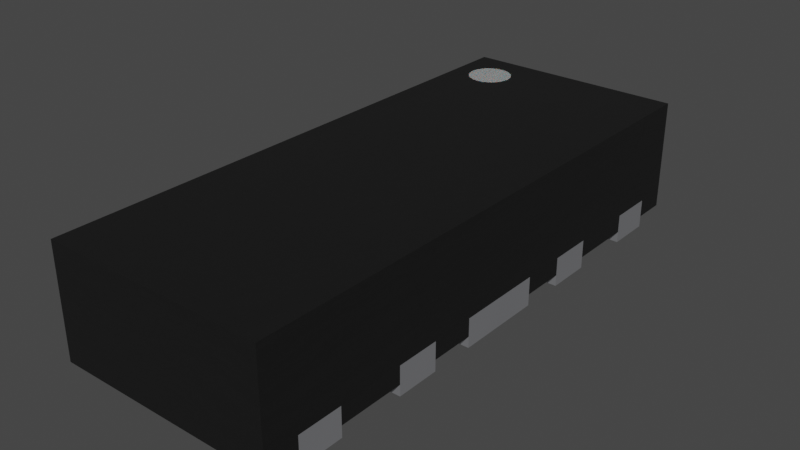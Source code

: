 # Source: USON-10_2.5x1mm_P0.5mm.blend  (saved by Blender 3.2.14; exported with 4.5.12 LTS)
import bpy
from mathutils import Matrix  # noqa: F401  (used for matrix-valued properties, if any)

bpy.ops.wm.read_factory_settings(use_empty=True)
scene = bpy.context.scene
scene.name = 'Scene'

# ---- collections
col_collection = bpy.data.collections.new('Collection'); scene.collection.children.link(col_collection)

# ---- materials (node trees are filled in below, after node groups)
mat_metal_pins = bpy.data.materials.new('metal_pins')
mat_metal_pins.use_transparent_shadow = False
mat_metal_pins.preview_render_type = 'CUBE'
mat_white_markings = bpy.data.materials.new('white_markings')
mat_white_markings.use_transparent_shadow = False
mat_white_markings.preview_render_type = 'FLAT'
mat_plastic_chip_detailed = bpy.data.materials.new('plastic_chip_detailed')
mat_plastic_chip_detailed.use_transparent_shadow = False
mat_plastic_chip_detailed.preview_render_type = 'CUBE'

# ---- material node trees
mat_metal_pins.use_nodes = True; mat_metal_pins.node_tree.nodes.clear()
_N = mat_metal_pins.node_tree.nodes; _L = mat_metal_pins.node_tree.links
n0 = _N.new('ShaderNodeMapping'); n0.name = 'Mapping'; n0.location = (-1447, -91)
n0.inputs[3].default_value = (4.8, 1.2, 1.1)
n1 = _N.new('ShaderNodeBsdfPrincipled'); n1.name = 'Principled BSDF'; n1.location = (-560, 254)
n1.distribution = 'GGX'
n1.subsurface_method = 'BURLEY'
n1.inputs[1].default_value = 0.7818
n1.inputs[2].default_value = 0.2886
n1.inputs[3].default_value = 1.45
n1.inputs[13].default_value = 0.0
n1.inputs[27].default_value = (0.0, 0.0, 0.0, 1.0)
n1.inputs[28].default_value = 1.0
n2 = _N.new('ShaderNodeOutputMaterial'); n2.name = 'Material Output.002'; n2.location = (-205, 253)
n2.width = 213
n3 = _N.new('ShaderNodeTexNoise'); n3.name = 'Noise Texture.002'; n3.location = (-1228, -73)
n3.inputs[2].default_value = 0.1
n3.inputs[3].default_value = 7.0
n3.inputs[4].default_value = 0.6
n3.inputs[8].default_value = 0.4
n4 = _N.new('ShaderNodeTexCoord'); n4.name = 'Texture Coordinate'; n4.location = (-1636, -116)
n5 = _N.new('ShaderNodeMix'); n5.name = 'Mix.001'; n5.location = (-921, 45)
n5.data_type = 'RGBA'
n5.inputs[6].default_value = (0.9398, 0.9547, 1.0, 1.0)
n5.inputs[7].default_value = (0.13, 0.1259, 0.1359, 1.0)
n6 = _N.new('ShaderNodeBump'); n6.name = 'Bump.001'; n6.location = (-1001, -227)
n6.inputs[0].default_value = 0.05
n6.inputs[1].default_value = 0.01
n6.inputs[2].default_value = 1.0
_L.new(n1.outputs[0], n2.inputs[0])
_L.new(n3.outputs[0], n6.inputs[3])
_L.new(n0.outputs[0], n3.inputs[0])
_L.new(n3.outputs[0], n5.inputs[0])
_L.new(n4.outputs[3], n0.inputs[0])
_L.new(n5.outputs[2], n1.inputs[0])
_L.new(n6.outputs[0], n1.inputs[5])
n2.is_active_output = True
mat_white_markings.use_nodes = True; mat_white_markings.node_tree.nodes.clear()
_N = mat_white_markings.node_tree.nodes; _L = mat_white_markings.node_tree.links
n0 = _N.new('ShaderNodeOutputMaterial'); n0.name = 'Material Output'; n0.location = (300, 300)
n1 = _N.new('ShaderNodeBsdfPrincipled'); n1.name = 'Principled BSDF'; n1.location = (-34, 272)
n1.distribution = 'GGX'
n1.subsurface_method = 'BURLEY'
n1.inputs[1].default_value = 0.02
n1.inputs[2].default_value = 0.4636
n1.inputs[3].default_value = 1.4
n1.inputs[8].default_value = 1.0
n1.inputs[10].default_value = 0.3682
n1.inputs[13].default_value = 0.6591
n1.inputs[18].default_value = 0.2318
n1.inputs[20].default_value = 0.6709
n1.inputs[24].default_value = 0.1191
n1.inputs[27].default_value = (0.0, 0.0, 0.0, 1.0)
n1.inputs[28].default_value = 1.0
n2 = _N.new('ShaderNodeMapping'); n2.name = 'Mapping'; n2.location = (-1010, 265)
n2.inputs[3].default_value = (3.0, 1.0, 1.0)
n3 = _N.new('ShaderNodeTexCoord'); n3.name = 'Texture Coordinate'; n3.location = (-1250, 180)
n4 = _N.new('ShaderNodeBump'); n4.name = 'Bump'; n4.location = (-376, -99)
n4.inputs[0].default_value = 0.05
n4.inputs[1].default_value = 1.0
n4.inputs[2].default_value = 1.0
n5 = _N.new('ShaderNodeTexNoise'); n5.name = 'Noise Texture'; n5.location = (-662, 176)
n5.inputs[2].default_value = 88.0
n5.inputs[3].default_value = 10.8
n5.inputs[4].default_value = 0.9167
n5.inputs[8].default_value = 1.6
n6 = _N.new('ShaderNodeValToRGB'); n6.name = 'ColorRamp'; n6.location = (-354, 186)
while len(n6.color_ramp.elements) > 1: n6.color_ramp.elements.remove(n6.color_ramp.elements[-1])
n6.color_ramp.elements[0].position = 0.0; n6.color_ramp.elements[0].color = (0.2596, 0.2596, 0.2596, 1.0)
_e = n6.color_ramp.elements.new(1.0); _e.color = (0.6303, 0.6303, 0.6303, 1.0)
n7 = _N.new('ShaderNodeMix'); n7.name = 'Mix'; n7.location = (-204, 152)
n7.data_type = 'RGBA'
n7.inputs[0].default_value = 0.3682
n7.inputs[7].default_value = (0.2525, 0.2525, 0.2525, 1.0)
_L.new(n5.outputs[0], n6.inputs[0])
_L.new(n1.outputs[0], n0.inputs[0])
_L.new(n3.outputs[2], n2.inputs[0])
_L.new(n2.outputs[0], n5.inputs[0])
_L.new(n5.outputs[0], n4.inputs[3])
_L.new(n4.outputs[0], n1.inputs[5])
_L.new(n6.outputs[0], n7.inputs[6])
_L.new(n7.outputs[2], n1.inputs[0])
n0.is_active_output = True
mat_plastic_chip_detailed.use_nodes = True; mat_plastic_chip_detailed.node_tree.nodes.clear()
_N = mat_plastic_chip_detailed.node_tree.nodes; _L = mat_plastic_chip_detailed.node_tree.links
n0 = _N.new('ShaderNodeTexVoronoi'); n0.name = 'Voronoi Texture'; n0.location = (-17912, 1250)
n1 = _N.new('ShaderNodeOutputMaterial'); n1.name = 'Material Output'; n1.location = (1872, 639)
n2 = _N.new('ShaderNodeNewGeometry'); n2.name = 'Geometry'; n2.location = (961, 1090)
n3 = _N.new('ShaderNodeValToRGB'); n3.name = 'ColorRamp.007'; n3.location = (1181, 773)
while len(n3.color_ramp.elements) > 1: n3.color_ramp.elements.remove(n3.color_ramp.elements[-1])
n3.color_ramp.elements[0].position = 0.3182; n3.color_ramp.elements[0].color = (0.5119, 0.5119, 0.5119, 1.0)
_e = n3.color_ramp.elements.new(0.75); _e.color = (1.0, 0.8921, 0.9277, 1.0)
n4 = _N.new('ShaderNodeTexCoord'); n4.name = 'Texture Coordinate.001'; n4.location = (351, 244)
n5 = _N.new('ShaderNodeBump'); n5.name = 'Bump.001'; n5.location = (1139, 402)
n5.inputs[0].default_value = 0.04
n5.inputs[1].default_value = 1.0
n5.inputs[2].default_value = 1.0
n6 = _N.new('ShaderNodeBsdfPrincipled'); n6.name = 'Principled BSDF'; n6.location = (1501, 615)
n6.distribution = 'GGX'
n6.subsurface_method = 'BURLEY'
n6.inputs[3].default_value = 1.45
n6.inputs[27].default_value = (0.0, 0.0, 0.0, 1.0)
n6.inputs[28].default_value = 1.0
n7 = _N.new('ShaderNodeValToRGB'); n7.name = 'ColorRamp.006'; n7.location = (1181, 1056)
while len(n7.color_ramp.elements) > 1: n7.color_ramp.elements.remove(n7.color_ramp.elements[-1])
n7.color_ramp.elements[0].position = 0.5023; n7.color_ramp.elements[0].color = (0.006974, 0.006974, 0.006974, 1.0)
_e = n7.color_ramp.elements.new(0.5523); _e.color = (0.06171, 0.05594, 0.05776, 1.0)
n8 = _N.new('ShaderNodeTexNoise'); n8.name = 'Noise Texture.002'; n8.location = (690, 352)
n8.inputs[3].default_value = 8.0
n9 = _N.new('ShaderNodeBump'); n9.name = 'Bump'; n9.location = (843, 652)
n9.inputs[0].default_value = 0.1
n9.inputs[1].default_value = 1.0
n9.inputs[2].default_value = 1.0
_L.new(n2.outputs[7], n7.inputs[0])
_L.new(n7.outputs[0], n6.inputs[0])
_L.new(n2.outputs[7], n3.inputs[0])
_L.new(n3.outputs[0], n6.inputs[2])
_L.new(n8.outputs[0], n5.inputs[3])
_L.new(n9.outputs[0], n5.inputs[4])
_L.new(n5.outputs[0], n6.inputs[5])
_L.new(n6.outputs[0], n1.inputs[0])
_L.new(n4.outputs[2], n8.inputs[0])
n1.is_active_output = True

# ---- world
world_world = bpy.data.worlds.new('World'); scene.world = world_world
world_world.use_nodes = True; world_world.node_tree.nodes.clear()
_N = world_world.node_tree.nodes; _L = world_world.node_tree.links
n0 = _N.new('ShaderNodeOutputWorld'); n0.name = 'World Output'; n0.location = (300, 300)
n1 = _N.new('ShaderNodeBackground'); n1.name = 'Background'; n1.location = (10, 300)
n1.inputs[0].default_value = (0.05088, 0.05088, 0.05088, 1.0)
_L.new(n1.outputs[0], n0.inputs[0])
n0.is_active_output = True
world_world.color = (0.05088, 0.05088, 0.05088)
world_world.use_sun_shadow = False
world_world.sun_shadow_jitter_overblur = 0.0

# ---- meshes
me_shape_9_indexedfaceset = bpy.data.meshes.new('SHAPE_9_IndexedFaceSet')
me_shape_9_indexedfaceset.from_pydata([(-0.1969, 0.05118, 0.1575), (-0.1969, 0.0, 0.1575), (-0.09918, 0.2165, -0.4405), (-0.1073, 0.2165, -0.3788), (-0.08769, 0.1772, -0.4127), (-0.1168, 0.1772, -0.4506), (-0.1269, 0.1772, -0.452), (-0.1546, 0.2165, -0.385), (-0.1609, 0.2165, -0.3931), (-0.1648, 0.2165, -0.4026), (-0.1661, 0.2165, -0.4127), (-0.1546, 0.2165, -0.4405), (-0.1465, 0.2165, -0.4467), (-0.1371, 0.2165, -0.4506), (-0.1371, 0.1772, -0.4506), (-0.1269, 0.1772, -0.3735), (-0.09918, 0.1772, -0.385), (-0.09295, 0.1772, -0.3931), (-0.09295, 0.1772, -0.4324), (-0.09918, 0.1772, -0.4405), (-0.1609, 0.1772, -0.4324), (-0.1465, 0.1772, -0.3788), (-0.1371, 0.1772, -0.3749), (-0.1168, 0.2165, -0.4506), (-0.1073, 0.2165, -0.4467), (-0.1465, 0.2165, -0.3788), (-0.1609, 0.2165, -0.4324), (-0.05416, 0.0, 0.1794), (-0.0618, 0.0, 0.1661), (-0.06791, 0.0, 0.1614), (-0.07503, 0.0, 0.1585), (-0.06791, 0.0, 0.2323), (-0.0618, 0.0, 0.2276), (-0.05711, 0.0, 0.2215), (-0.05416, 0.0, 0.2143), (-0.08268, 0.0, 0.2362), (-0.07503, 0.0, 0.2352), (-0.1969, 0.0, 0.2362), (-0.08268, 0.0, 0.1575), (-0.05711, 0.0, 0.1722), (-0.05315, 0.0, 0.2067), (-0.05315, 0.0, 0.187), (0.05416, 0.05118, 0.1794), (0.1969, 0.05118, 0.1575), (0.1969, 0.05118, 0.2362), (0.0618, 0.05118, 0.2276), (0.05711, 0.05118, 0.2215), (0.05416, 0.05118, 0.2143), (0.05315, 0.0, 0.187), (0.08268, 0.0, 0.1575), (0.07503, 0.0, 0.1585), (0.06791, 0.0, 0.1614), (0.05711, 0.0, 0.1722), (0.05416, 0.0, 0.1794), (0.05315, 0.05118, 0.2067), (0.05416, 0.0, 0.2143), (0.06791, 0.0, 0.2323), (0.07503, 0.0, 0.2352), (0.1969, 0.0, 0.2362), (0.1969, 0.0, 0.1575), (0.08268, 0.05118, 0.1575), (0.0618, 0.0, 0.1661), (0.05315, 0.0, 0.2067), (0.05711, 0.0, 0.2215), (0.0618, 0.0, 0.2276), (0.08268, 0.0, 0.2362), (-0.05315, 0.05118, -0.3543), (-0.05315, 0.0, -0.3543), (-0.05315, 0.0, -0.4331), (-0.1969, 0.0, -0.3543), (-0.1969, 0.0, -0.4331), (-0.05315, 0.0, 0.3839), (-0.05416, 0.0, 0.3762), (-0.05711, 0.0, 0.3691), (-0.06791, 0.0, 0.3583), (-0.07503, 0.0, 0.3553), (-0.08268, 0.0, 0.3543), (-0.06791, 0.0, 0.4291), (-0.05711, 0.0, 0.4183), (-0.05315, 0.0, 0.4035), (-0.0618, 0.0, 0.363), (-0.08268, 0.0, 0.4331), (-0.07503, 0.0, 0.4321), (-0.0618, 0.0, 0.4244), (-0.05416, 0.0, 0.4112), (-0.1969, 0.0, 0.4331), (-0.1969, 0.05118, 0.4331), (-0.1969, 0.0, 0.3543), (-0.05416, 0.05118, -0.1794), (-0.05315, 0.05118, -0.2067), (-0.05315, 0.0, -0.187), (-0.0618, 0.05118, -0.1661), (-0.08268, 0.0, -0.1575), (-0.06791, 0.0, -0.1614), (-0.0618, 0.0, -0.1661), (-0.05711, 0.0, -0.1722), (-0.05416, 0.0, -0.1794), (-0.08268, 0.0, -0.2362), (-0.05416, 0.0, -0.2143), (-0.0618, 0.0, -0.2276), (-0.06791, 0.0, -0.2323), (-0.1969, 0.0, -0.2362), (-0.1969, 0.0, -0.1575), (-0.05315, 0.05118, -0.187), (-0.07503, 0.0, -0.1585), (-0.05315, 0.0, -0.2067), (-0.05711, 0.0, -0.2215), (-0.07503, 0.0, -0.2352), (0.05315, 0.05118, 0.3839), (0.06791, 0.05118, 0.4291), (0.05711, 0.05118, 0.4183), (0.05416, 0.05118, 0.4112), (0.05416, 0.05118, 0.3762), (0.0618, 0.05118, 0.363), (0.07503, 0.0, 0.3553), (0.06791, 0.0, 0.3583), (0.05315, 0.05118, 0.4035), (0.05711, 0.0, 0.4183), (0.07503, 0.0, 0.4321), (0.1969, 0.05118, 0.4331), (0.1969, 0.0, 0.4331), (0.1969, 0.0, 0.3543), (0.08268, 0.05118, 0.3543), (0.05315, 0.0, 0.3839), (0.05315, 0.0, 0.4035), (0.08268, 0.0, 0.3543), (0.0618, 0.0, 0.363), (0.05711, 0.0, 0.3691), (0.05416, 0.0, 0.3762), (0.05416, 0.0, 0.4112), (0.0618, 0.0, 0.4244), (0.06791, 0.0, 0.4291), (0.08268, 0.0, 0.4331), (0.05711, 0.05118, -0.2215), (0.05416, 0.05118, -0.2143), (0.07503, 0.05118, -0.2352), (0.08268, 0.0, -0.2362), (0.06791, 0.0, -0.2323), (0.0618, 0.0, -0.2276), (0.05711, 0.0, -0.2215), (0.05416, 0.0, -0.2143), (0.07503, 0.05118, -0.1585), (0.05315, 0.0, -0.187), (0.05416, 0.0, -0.1794), (0.06791, 0.0, -0.1614), (0.1969, 0.05118, -0.1575), (0.1969, 0.05118, -0.2362), (0.1969, 0.0, -0.2362), (0.05315, 0.0, -0.2067), (0.07503, 0.0, -0.2352), (0.05711, 0.0, -0.1722), (0.0618, 0.0, -0.1661), (0.07503, 0.0, -0.1585), (0.08268, 0.0, -0.1575), (0.1969, 0.0, -0.1575), (0.05315, 0.0, 0.07874), (0.1969, 0.05118, 0.07874), (0.1969, 0.0, -0.07874), (0.05315, 0.05118, -0.07874), (0.05315, 0.0, -0.07874), (0.1969, 0.0, 0.07874), (-0.1648, 0.2165, -0.4229), (-0.1465, 0.1772, -0.4467), (-0.1546, 0.1772, -0.4405), (-0.1648, 0.1772, -0.4026), (-0.1371, 0.2165, -0.3749), (-0.08903, 0.2165, -0.4026), (-0.09295, 0.2165, -0.3931), (-0.1168, 0.2165, -0.3749), (0.1969, 0.01969, 0.3543), (0.1969, 0.01969, 0.4331), (0.1969, 0.2165, 0.4921), (0.1969, 0.2165, -0.4921), (0.1969, 0.01969, 0.4921), (-0.1969, 0.01969, 0.4921), (-0.1969, 0.05118, -0.4331), (-0.1969, 0.2165, -0.4921), (-0.1969, 0.2165, 0.4921), (-0.1969, 0.01969, -0.4921), (-0.1269, 0.2165, -0.452), (-0.09295, 0.2165, -0.4324), (-0.08903, 0.2165, -0.4229), (-0.08769, 0.2165, -0.4127), (-0.09918, 0.2165, -0.385), (-0.1269, 0.2165, -0.3735), (-0.08903, 0.1772, -0.4026), (-0.1073, 0.1772, -0.4467), (0.05315, 0.01969, 0.07874), (0.1969, 0.01969, -0.07874), (0.1969, 0.01969, -0.1575), (0.06791, 0.01969, -0.1614), (0.0618, 0.01969, -0.1661), (0.05711, 0.01969, -0.1722), (0.05416, 0.01969, -0.1794), (0.05416, 0.01969, -0.2143), (0.06791, 0.01969, -0.2323), (0.07503, 0.01969, -0.2352), (0.1969, 0.01969, -0.3543), (0.07503, 0.01969, -0.3553), (0.06791, 0.01969, -0.3583), (0.05711, 0.01969, -0.3691), (0.07503, 0.01969, -0.4321), (0.1969, 0.01969, -0.4331), (0.1969, 0.01969, -0.4921), (-0.1969, 0.01969, -0.3543), (-0.1969, 0.01969, -0.2362), (-0.06791, 0.01969, -0.2323), (-0.0618, 0.01969, -0.2276), (-0.05416, 0.01969, -0.1794), (-0.05711, 0.01969, -0.1722), (-0.06791, 0.01969, -0.1614), (-0.08268, 0.01969, -0.1575), (-0.1969, 0.01969, -0.1575), (-0.1969, 0.01969, -0.07874), (-0.05315, 0.01969, -0.07874), (-0.01835, 0.01969, -0.0348), (-0.01053, 0.01969, -0.02461), (-0.003937, 0.01969, 0.0), (-0.005614, 0.01969, 0.01274), (-0.01053, 0.01969, 0.02461), (-0.04041, 0.01969, 0.04754), (-0.1969, 0.01969, 0.07874), (-0.1969, 0.01969, 0.1575), (-0.05711, 0.01969, 0.1722), (-0.05315, 0.01969, 0.187), (-0.05315, 0.01969, 0.2067), (-0.05711, 0.01969, 0.2215), (-0.0618, 0.01969, 0.2276), (-0.1969, 0.01969, 0.2362), (-0.07503, 0.01969, 0.3553), (-0.06791, 0.01969, 0.3583), (-0.0618, 0.01969, 0.363), (-0.05711, 0.01969, 0.3691), (-0.05416, 0.01969, 0.3762), (-0.05416, 0.01969, 0.4112), (-0.05711, 0.01969, 0.4183), (-0.0618, 0.01969, 0.4244), (-0.06791, 0.01969, 0.4291), (-0.08268, 0.01969, 0.4331), (-0.1969, 0.01969, 0.4331), (0.0618, 0.01969, 0.4244), (0.05711, 0.01969, 0.4183), (0.05416, 0.01969, 0.4112), (0.05416, 0.01969, 0.3762), (0.0618, 0.01969, 0.363), (0.06791, 0.01969, 0.3583), (0.08268, 0.01969, 0.3543), (0.07503, 0.01969, 0.2352), (0.05711, 0.01969, 0.1722), (0.0618, 0.01969, 0.1661), (0.1969, 0.01969, 0.1575), (0.1969, 0.01969, 0.07874), (0.1969, 0.05118, -0.07874), (0.05315, 0.05118, 0.07874), (0.08268, 0.05118, -0.1575), (0.08268, 0.01969, -0.1575), (0.0618, 0.05118, -0.1661), (0.06791, 0.05118, -0.1614), (0.06791, 0.05118, -0.2323), (0.0618, 0.05118, -0.2276), (0.08268, 0.05118, -0.2362), (0.1969, 0.01969, -0.2362), (0.08268, 0.01969, -0.3543), (0.1969, 0.05118, -0.3543), (0.08268, 0.01969, 0.4331), (0.0618, 0.05118, 0.4244), (0.07503, 0.05118, 0.4321), (0.1969, 0.05118, 0.3543), (0.1969, 0.01969, 0.2362), (0.07503, 0.05118, 0.1585), (0.06791, 0.05118, 0.1614), (0.05711, 0.05118, 0.1722), (0.06791, 0.05118, 0.2323), (0.07503, 0.05118, 0.2352), (-0.1969, 0.01969, -0.4331), (-0.05315, 0.01969, -0.4331), (-0.05315, 0.05118, -0.4331), (-0.05315, 0.01969, -0.3543), (-0.1969, 0.05118, -0.3543), (-0.08268, 0.01969, -0.2362), (-0.05711, 0.05118, -0.2215), (-0.0618, 0.05118, -0.2276), (-0.06791, 0.05118, -0.2323), (-0.07503, 0.05118, -0.2352), (-0.08268, 0.05118, -0.2362), (-0.1969, 0.05118, -0.2362), (-0.1969, 0.05118, -0.1575), (-0.08268, 0.05118, -0.1575), (-0.01835, 0.05118, 0.0348), (-0.005614, 0.05118, 0.01274), (-0.003937, 0.05118, 0.0), (-0.005614, 0.05118, -0.01274), (-0.01053, 0.05118, -0.02461), (-0.05315, 0.05118, -0.07874), (-0.1969, 0.05118, -0.07874), (-0.05315, 0.01969, 0.07874), (-0.1969, 0.05118, 0.07874), (-0.05416, 0.05118, 0.1794), (-0.05711, 0.05118, 0.1722), (-0.07503, 0.05118, 0.1585), (-0.1969, 0.05118, 0.2362), (-0.06791, 0.05118, 0.2323), (-0.1969, 0.05118, 0.3543), (-0.1969, 0.01969, 0.3543), (-0.1168, 0.1772, -0.3749), (-0.1073, 0.1772, -0.3788), (-0.08903, 0.1772, -0.4229), (-0.1648, 0.1772, -0.4229), (-0.1661, 0.1772, -0.4127), (-0.1609, 0.1772, -0.3931), (-0.1546, 0.1772, -0.385), (0.05315, 0.01969, -0.07874), (0.05315, 0.01969, 0.187), (0.0618, 0.05118, 0.1661), (0.08268, 0.01969, 0.1575), (0.05416, 0.01969, 0.1794), (0.06791, 0.01969, 0.1614), (0.07503, 0.01969, 0.1585), (0.08268, 0.05118, 0.2362), (0.08268, 0.01969, 0.2362), (0.06791, 0.01969, 0.2323), (0.0618, 0.01969, 0.2276), (0.05711, 0.01969, 0.2215), (0.05416, 0.01969, 0.2143), (0.07503, 0.05118, 0.3553), (0.06791, 0.05118, 0.3583), (0.05711, 0.05118, 0.3691), (0.05711, 0.01969, 0.3691), (0.07503, 0.01969, 0.3553), (0.08268, 0.05118, 0.4331), (0.05315, 0.01969, 0.4035), (0.07503, 0.01969, 0.4321), (0.06791, 0.01969, 0.4291), (-0.08268, 0.05118, 0.4331), (-0.07503, 0.05118, 0.4321), (-0.06791, 0.05118, 0.4291), (-0.0618, 0.05118, 0.4244), (-0.05711, 0.05118, 0.4183), (-0.05416, 0.05118, 0.4112), (-0.07503, 0.01969, 0.4321), (-0.08268, 0.05118, 0.3543), (-0.08268, 0.01969, 0.3543), (-0.05416, 0.05118, 0.3762), (-0.05711, 0.05118, 0.3691), (-0.0618, 0.05118, 0.363), (-0.06791, 0.05118, 0.3583), (-0.07503, 0.05118, 0.3553), (-0.05315, 0.01969, 0.3839), (-0.05315, 0.05118, 0.2067), (-0.08268, 0.05118, 0.2362), (-0.07503, 0.05118, 0.2352), (-0.0618, 0.05118, 0.2276), (-0.05711, 0.05118, 0.2215), (-0.05416, 0.05118, 0.2143), (-0.08268, 0.01969, 0.2362), (-0.05416, 0.01969, 0.2143), (-0.06791, 0.01969, 0.2323), (-0.07503, 0.01969, 0.2352), (-0.08268, 0.05118, 0.1575), (-0.08268, 0.01969, 0.1575), (-0.0618, 0.05118, 0.1661), (-0.06791, 0.05118, 0.1614), (-0.07503, 0.01969, 0.1585), (-0.06791, 0.01969, 0.1614), (-0.0618, 0.01969, 0.1661), (-0.05416, 0.01969, 0.1794), (-0.05315, 0.01969, 0.04921), (-0.05315, 0.05118, 0.04921), (-0.05315, 0.05118, 0.07874), (-0.05315, 0.01969, -0.04921), (-0.01053, 0.05118, 0.02461), (-0.01835, 0.05118, -0.0348), (-0.02854, 0.05118, -0.04262), (-0.04041, 0.01969, -0.04754), (-0.02854, 0.01969, -0.04262), (-0.005614, 0.01969, -0.01274), (-0.01835, 0.01969, 0.0348), (-0.02854, 0.01969, 0.04262), (-0.05315, 0.05118, -0.04921), (-0.05315, 0.01969, -0.187), (-0.07503, 0.05118, -0.1585), (-0.06791, 0.05118, -0.1614), (-0.05711, 0.05118, -0.1722), (-0.0618, 0.01969, -0.1661), (-0.07503, 0.01969, -0.1585), (-0.05416, 0.05118, -0.2143), (-0.07503, 0.01969, -0.2352), (-0.05711, 0.01969, -0.2215), (-0.05416, 0.01969, -0.2143), (0.08268, 0.05118, -0.4331), (0.08268, 0.01969, -0.4331), (0.05416, 0.01969, -0.4112), (0.05711, 0.01969, -0.4183), (0.0618, 0.01969, -0.4244), (0.06791, 0.01969, -0.4291), (0.08268, 0.05118, -0.3543), (0.05416, 0.05118, -0.3762), (0.05711, 0.05118, -0.3691), (0.0618, 0.05118, -0.363), (0.0618, 0.01969, -0.363), (0.05416, 0.01969, -0.3762), (0.05315, 0.05118, -0.2067), (0.08268, 0.01969, -0.2362), (0.05711, 0.01969, -0.2215), (0.0618, 0.01969, -0.2276), (0.05416, 0.05118, -0.1794), (0.05711, 0.05118, -0.1722), (0.05315, 0.01969, -0.187), (0.07503, 0.01969, -0.1585), (0.05315, 0.01969, 0.2067), (0.05315, 0.05118, 0.187), (0.05315, 0.01969, 0.3839), (-0.05315, 0.05118, 0.3839), (-0.05315, 0.05118, 0.4035), (-0.05315, 0.01969, 0.4035), (-0.05315, 0.05118, 0.187), (-0.05315, 0.01969, -0.2067), (0.05315, 0.05118, -0.3839), (0.05315, 0.01969, -0.3839), (0.05315, 0.01969, -0.4035), (0.05315, 0.05118, -0.187), (0.05315, 0.01969, -0.2067), (0.0618, 0.0, -0.4244), (0.05711, 0.0, -0.4183), (0.05416, 0.0, -0.3762), (0.08268, 0.0, -0.3543), (0.1969, 0.0, -0.4331), (0.1969, 0.0, -0.3543), (0.07503, 0.05118, -0.3553), (0.06791, 0.05118, -0.3583), (0.05315, 0.0, -0.3839), (0.05711, 0.0, -0.3691), (0.0618, 0.0, -0.363), (0.06791, 0.0, -0.3583), (0.07503, 0.0, -0.3553), (0.05315, 0.05118, -0.4035), (0.05711, 0.05118, -0.4183), (0.06791, 0.05118, -0.4291), (0.07503, 0.05118, -0.4321), (0.08268, 0.0, -0.4331), (0.07503, 0.0, -0.4321), (0.06791, 0.0, -0.4291), (0.05416, 0.0, -0.4112), (0.05416, 0.05118, -0.4112), (0.0618, 0.05118, -0.4244), (0.1969, 0.05118, -0.4331), (0.05315, 0.0, -0.4035), (-0.04041, 0.05118, 0.04754), (-0.1969, 0.0, -0.07874), (-0.05315, 0.0, 0.07874), (-0.05315, 0.0, 0.04921), (-0.04041, 0.05118, -0.04754), (-0.02854, 0.05118, 0.04262), (-0.01835, 0.0, 0.0348), (-0.005614, 0.0, 0.01274), (-0.003937, 0.0, 0.0), (-0.01835, 0.0, -0.0348), (-0.02854, 0.0, -0.04262), (-0.04041, 0.0, -0.04754), (-0.05315, 0.0, -0.04921), (-0.05315, 0.0, -0.07874), (-0.1969, 0.0, 0.07874), (-0.04041, 0.0, 0.04754), (-0.02854, 0.0, 0.04262), (-0.01053, 0.0, 0.02461), (-0.005614, 0.0, -0.01274), (-0.01053, 0.0, -0.02461)], [], [(358, 0, 1), (358, 1, 38), (5, 23, 179), (5, 179, 6), (186, 24, 23), (186, 23, 5), (19, 2, 24), (19, 24, 186), (18, 180, 2), (18, 2, 19), (306, 181, 180), (306, 180, 18), (4, 182, 181), (4, 181, 306), (185, 166, 182), (185, 182, 4), (17, 167, 166), (17, 166, 185), (16, 183, 167), (16, 167, 17), (305, 3, 183), (305, 183, 16), (304, 168, 3), (304, 3, 305), (15, 184, 168), (15, 168, 304), (22, 184, 15), (22, 165, 184), (21, 25, 165), (21, 165, 22), (310, 7, 25), (310, 25, 21), (309, 8, 7), (309, 7, 310), (164, 9, 8), (164, 8, 309), (308, 10, 9), (308, 9, 164), (307, 161, 10), (307, 10, 308), (20, 26, 161), (20, 161, 307), (163, 11, 26), (163, 26, 20), (162, 12, 11), (162, 11, 163), (14, 13, 12), (14, 12, 162), (6, 179, 13), (6, 13, 14), (16, 15, 304), (16, 304, 305), (16, 17, 185), (16, 185, 4), (16, 4, 306), (16, 306, 18), (16, 18, 19), (16, 19, 186), (16, 186, 5), (16, 5, 6), (16, 6, 14), (16, 14, 162), (16, 162, 163), (16, 163, 20), (16, 20, 307), (16, 307, 308), (16, 308, 164), (16, 164, 309), (16, 309, 310), (16, 310, 21), (16, 21, 22), (16, 22, 15), (183, 179, 23), (183, 23, 24), (183, 24, 2), (183, 2, 180), (183, 180, 181), (183, 181, 182), (183, 182, 166), (183, 166, 167), (183, 3, 168), (183, 168, 184), (183, 184, 165), (183, 165, 25), (183, 25, 7), (183, 7, 8), (183, 8, 9), (183, 9, 10), (183, 10, 161), (183, 161, 26), (183, 26, 11), (183, 11, 12), (183, 12, 13), (183, 13, 179), (41, 27, 39), (41, 39, 28), (41, 28, 29), (41, 29, 30), (41, 30, 38), (35, 40, 41), (35, 38, 1), (35, 1, 37), (35, 41, 38), (31, 35, 36), (32, 33, 34), (32, 34, 40), (32, 40, 35), (32, 35, 31), (350, 35, 349), (350, 36, 35), (301, 31, 36), (301, 36, 350), (351, 32, 31), (351, 31, 301), (352, 33, 32), (352, 32, 351), (353, 34, 33), (353, 33, 352), (348, 40, 34), (348, 34, 353), (300, 349, 35), (300, 35, 37), (0, 300, 37), (0, 37, 1), (297, 41, 415), (297, 27, 41), (298, 39, 27), (298, 27, 297), (360, 28, 39), (360, 39, 298), (361, 29, 28), (361, 28, 360), (299, 30, 29), (299, 29, 361), (358, 38, 30), (358, 30, 299), (352, 351, 301), (348, 353, 352), (348, 301, 350), (348, 350, 349), (348, 352, 301), (358, 415, 348), (358, 349, 300), (358, 300, 0), (358, 348, 349), (360, 358, 299), (360, 299, 361), (360, 298, 297), (360, 297, 415), (360, 415, 358), (348, 415, 41), (348, 41, 40), (318, 273, 272), (318, 272, 45), (318, 45, 46), (318, 46, 47), (318, 47, 54), (60, 410, 42), (60, 42, 271), (60, 271, 313), (60, 313, 270), (60, 270, 269), (60, 54, 410), (60, 318, 54), (43, 44, 318), (43, 318, 60), (269, 49, 60), (269, 50, 49), (270, 51, 50), (270, 50, 269), (313, 61, 51), (313, 51, 270), (271, 52, 61), (271, 61, 313), (42, 53, 52), (42, 52, 271), (410, 48, 53), (410, 53, 42), (47, 62, 54), (47, 55, 62), (46, 63, 55), (46, 55, 47), (45, 64, 63), (45, 63, 46), (272, 56, 64), (272, 64, 45), (273, 57, 56), (273, 56, 272), (318, 65, 57), (318, 57, 273), (318, 44, 58), (318, 58, 65), (44, 43, 59), (44, 59, 58), (43, 60, 49), (43, 49, 59), (410, 54, 62), (410, 62, 48), (48, 49, 50), (48, 50, 51), (48, 51, 61), (48, 61, 52), (48, 52, 53), (65, 48, 62), (65, 62, 55), (65, 55, 63), (65, 63, 64), (65, 64, 56), (65, 56, 57), (65, 49, 48), (58, 59, 49), (58, 49, 65), (276, 66, 278), (276, 278, 175), (278, 66, 67), (278, 67, 69), (66, 276, 68), (66, 68, 67), (276, 175, 70), (276, 70, 68), (175, 278, 69), (175, 69, 70), (67, 70, 69), (67, 68, 70), (74, 75, 76), (71, 72, 73), (71, 73, 80), (71, 80, 74), (71, 74, 76), (81, 76, 87), (81, 87, 85), (79, 76, 81), (79, 71, 76), (83, 81, 82), (83, 82, 77), (83, 78, 84), (83, 84, 79), (83, 79, 81), (342, 71, 412), (342, 72, 71), (343, 73, 72), (343, 72, 342), (344, 80, 73), (344, 73, 343), (345, 74, 80), (345, 80, 344), (346, 75, 74), (346, 74, 345), (340, 76, 75), (340, 75, 346), (334, 81, 333), (334, 82, 81), (335, 77, 82), (335, 82, 334), (336, 83, 77), (336, 77, 335), (337, 78, 83), (337, 83, 336), (338, 84, 78), (338, 79, 84), (338, 78, 337), (413, 79, 338), (86, 333, 81), (86, 81, 85), (302, 86, 85), (302, 85, 87), (340, 302, 87), (340, 87, 76), (413, 338, 337), (413, 337, 336), (413, 336, 335), (413, 335, 334), (413, 334, 333), (340, 333, 86), (340, 86, 302), (412, 333, 340), (412, 413, 333), (344, 340, 346), (344, 346, 345), (344, 343, 342), (344, 342, 412), (344, 412, 340), (413, 412, 71), (413, 71, 79), (91, 380, 381), (103, 88, 382), (103, 382, 91), (103, 380, 287), (103, 91, 380), (284, 287, 286), (284, 286, 285), (89, 287, 284), (89, 103, 287), (280, 385, 89), (281, 284, 283), (281, 283, 282), (281, 89, 284), (281, 280, 89), (380, 92, 287), (380, 104, 92), (381, 93, 104), (381, 104, 380), (91, 94, 93), (91, 93, 381), (382, 95, 94), (382, 94, 91), (88, 96, 95), (88, 95, 382), (103, 90, 96), (103, 96, 88), (385, 105, 89), (385, 98, 105), (280, 106, 98), (280, 98, 385), (281, 99, 106), (281, 106, 280), (282, 100, 99), (282, 99, 281), (283, 107, 100), (283, 100, 282), (284, 97, 107), (284, 107, 283), (284, 285, 101), (284, 101, 97), (285, 286, 102), (285, 102, 101), (286, 287, 92), (286, 92, 102), (103, 89, 105), (103, 105, 90), (105, 98, 106), (105, 106, 99), (105, 99, 100), (105, 100, 107), (105, 107, 97), (92, 90, 105), (92, 97, 101), (92, 101, 102), (92, 105, 97), (93, 92, 104), (94, 95, 96), (94, 96, 90), (94, 90, 92), (94, 92, 93), (329, 266, 109), (329, 109, 265), (329, 265, 110), (329, 110, 111), (329, 111, 116), (122, 108, 112), (122, 112, 326), (122, 326, 113), (122, 113, 325), (122, 325, 324), (122, 116, 108), (122, 329, 116), (267, 119, 329), (267, 329, 122), (324, 125, 122), (324, 114, 125), (325, 115, 114), (325, 114, 324), (113, 126, 115), (113, 115, 325), (326, 127, 126), (326, 126, 113), (112, 128, 127), (112, 127, 326), (108, 123, 128), (108, 128, 112), (111, 124, 116), (111, 129, 124), (110, 117, 129), (110, 129, 111), (265, 130, 117), (265, 117, 110), (109, 131, 130), (109, 130, 265), (266, 118, 131), (266, 131, 109), (329, 132, 118), (329, 118, 266), (329, 119, 120), (329, 120, 132), (119, 267, 121), (119, 121, 120), (267, 122, 125), (267, 125, 121), (108, 116, 124), (108, 124, 123), (125, 114, 115), (123, 115, 126), (123, 126, 127), (123, 127, 128), (123, 125, 115), (132, 123, 124), (132, 124, 129), (132, 129, 117), (132, 117, 130), (132, 130, 131), (132, 131, 118), (132, 125, 123), (120, 121, 125), (120, 125, 132), (420, 254, 141), (420, 141, 257), (420, 257, 256), (420, 256, 406), (420, 406, 405), (260, 401, 134), (260, 134, 133), (260, 133, 259), (260, 259, 258), (260, 258, 135), (260, 420, 401), (260, 254, 420), (146, 145, 254), (146, 254, 260), (135, 136, 260), (135, 149, 136), (258, 137, 149), (258, 149, 135), (259, 138, 137), (259, 137, 258), (133, 139, 138), (133, 138, 259), (134, 140, 139), (134, 139, 133), (401, 148, 140), (401, 140, 134), (405, 142, 420), (405, 143, 142), (406, 150, 143), (406, 143, 405), (256, 151, 150), (256, 150, 406), (257, 144, 151), (257, 151, 256), (141, 152, 144), (141, 144, 257), (254, 153, 152), (254, 152, 141), (254, 145, 154), (254, 154, 153), (145, 146, 147), (145, 147, 154), (146, 260, 136), (146, 136, 147), (401, 420, 142), (401, 142, 148), (136, 149, 137), (136, 137, 138), (136, 138, 139), (136, 139, 140), (136, 140, 148), (153, 148, 142), (153, 142, 143), (153, 143, 150), (153, 150, 151), (153, 151, 144), (153, 144, 152), (153, 136, 148), (154, 147, 136), (154, 136, 153), (252, 253, 158), (252, 156, 253), (158, 253, 155), (158, 155, 159), (253, 156, 160), (253, 160, 155), (156, 252, 157), (156, 157, 160), (252, 158, 159), (252, 159, 157), (160, 157, 159), (160, 159, 155), (12, 11, 176), (26, 176, 11), (161, 176, 26), (13, 12, 176), (10, 176, 161), (179, 13, 176), (23, 179, 176), (9, 176, 10), (172, 24, 23), (172, 2, 24), (172, 180, 2), (172, 181, 180), (172, 182, 181), (172, 166, 182), (172, 167, 166), (172, 183, 167), (172, 23, 176), (177, 165, 184), (177, 25, 165), (177, 7, 25), (177, 8, 7), (177, 9, 8), (177, 184, 168), (177, 176, 9), (171, 3, 183), (171, 168, 3), (171, 177, 168), (171, 183, 172), (445, 203, 202), (172, 445, 263), (172, 203, 445), (146, 263, 197), (146, 197, 261), (146, 172, 263), (145, 172, 146), (252, 145, 189), (252, 189, 188), (252, 172, 145), (43, 251, 250), (43, 156, 251), (267, 44, 268), (267, 268, 169), (173, 119, 170), (171, 43, 44), (171, 267, 119), (171, 156, 43), (171, 44, 267), (171, 119, 173), (171, 172, 252), (171, 252, 156), (177, 171, 173), (177, 173, 174), (86, 174, 239), (177, 86, 302), (177, 174, 86), (300, 302, 303), (300, 303, 228), (300, 177, 302), (0, 177, 300), (296, 0, 222), (296, 222, 221), (296, 177, 0), (286, 294, 213), (286, 213, 212), (278, 285, 205), (278, 205, 204), (178, 175, 274), (176, 286, 285), (176, 278, 175), (176, 294, 286), (176, 285, 278), (176, 175, 178), (176, 177, 296), (176, 296, 294), (172, 176, 178), (172, 178, 203), (275, 178, 274), (392, 393, 275), (394, 275, 393), (201, 275, 394), (391, 392, 275), (419, 391, 275), (418, 275, 277), (418, 419, 275), (400, 418, 277), (279, 277, 204), (279, 204, 205), (200, 400, 277), (386, 277, 279), (399, 200, 277), (206, 277, 386), (203, 201, 390), (203, 178, 275), (203, 275, 201), (207, 277, 206), (211, 212, 213), (202, 203, 390), (404, 399, 277), (404, 277, 207), (403, 207, 387), (403, 404, 207), (195, 399, 404), (195, 198, 199), (195, 199, 399), (196, 198, 195), (194, 387, 388), (194, 403, 387), (402, 262, 198), (402, 198, 196), (421, 388, 416), (421, 194, 388), (407, 421, 416), (407, 416, 379), (214, 211, 213), (214, 209, 383), (214, 383, 210), (214, 210, 384), (214, 384, 211), (193, 407, 379), (193, 379, 208), (192, 193, 208), (192, 208, 209), (373, 214, 369), (374, 214, 373), (261, 197, 262), (261, 262, 402), (311, 255, 408), (311, 408, 190), (311, 190, 191), (311, 191, 192), (311, 192, 209), (311, 214, 374), (311, 374, 215), (311, 215, 216), (311, 209, 214), (375, 311, 216), (217, 311, 375), (295, 377, 220), (295, 220, 366), (359, 295, 221), (359, 221, 222), (362, 295, 359), (363, 295, 362), (364, 295, 363), (223, 295, 364), (188, 189, 255), (188, 255, 311), (187, 377, 295), (187, 217, 218), (187, 218, 219), (187, 219, 376), (187, 376, 377), (187, 311, 217), (316, 187, 249), (248, 187, 295), (248, 249, 187), (248, 223, 365), (248, 295, 223), (315, 365, 224), (315, 248, 365), (317, 187, 316), (312, 315, 224), (314, 187, 317), (409, 312, 224), (409, 224, 225), (323, 409, 225), (323, 225, 355), (341, 354, 228), (341, 228, 303), (251, 187, 314), (322, 323, 355), (322, 355, 226), (229, 354, 341), (229, 356, 357), (229, 357, 354), (321, 322, 226), (321, 226, 227), (230, 356, 229), (231, 356, 230), (231, 227, 356), (238, 239, 174), (250, 251, 314), (339, 238, 174), (244, 227, 231), (244, 321, 227), (327, 244, 231), (327, 231, 232), (245, 321, 244), (245, 320, 321), (243, 327, 232), (243, 232, 233), (328, 247, 320), (328, 320, 245), (411, 243, 233), (411, 233, 347), (246, 319, 247), (246, 247, 328), (330, 411, 347), (330, 347, 414), (330, 414, 234), (242, 330, 234), (242, 234, 235), (241, 242, 235), (240, 235, 236), (240, 241, 235), (332, 236, 237), (332, 240, 236), (331, 237, 339), (331, 332, 237), (169, 319, 246), (169, 268, 319), (173, 170, 264), (173, 264, 331), (173, 331, 339), (173, 339, 174), (156, 253, 187), (156, 187, 251), (156, 158, 252), (156, 253, 158), (158, 252, 188), (158, 188, 311), (189, 254, 255), (145, 254, 189), (254, 405, 420), (254, 406, 405), (254, 256, 406), (254, 257, 256), (254, 141, 257), (254, 420, 401), (254, 401, 260), (145, 260, 146), (145, 254, 260), (402, 146, 261), (260, 146, 402), (263, 395, 262), (263, 262, 197), (435, 438, 389), (435, 437, 438), (435, 444, 437), (435, 436, 444), (435, 443, 436), (395, 417, 435), (395, 396, 417), (395, 397, 396), (395, 398, 397), (395, 429, 398), (395, 428, 429), (395, 435, 389), (263, 389, 445), (263, 395, 389), (389, 445, 202), (389, 202, 390), (119, 329, 264), (119, 264, 170), (329, 116, 108), (329, 108, 122), (119, 122, 267), (119, 329, 122), (122, 267, 169), (122, 169, 246), (268, 318, 319), (44, 318, 268), (410, 269, 60), (410, 270, 269), (410, 313, 270), (410, 271, 313), (410, 42, 271), (318, 54, 410), (318, 410, 60), (44, 60, 43), (44, 318, 60), (314, 43, 250), (60, 43, 314), (412, 343, 342), (412, 344, 343), (412, 345, 344), (412, 346, 345), (412, 340, 346), (333, 302, 340), (333, 86, 302), (413, 333, 340), (413, 340, 412), (336, 334, 333), (336, 335, 334), (336, 338, 337), (336, 413, 338), (336, 333, 413), (333, 86, 239), (333, 239, 238), (175, 276, 275), (175, 275, 274), (66, 175, 276), (66, 278, 175), (66, 278, 204), (66, 204, 277), (205, 284, 279), (285, 284, 205), (89, 282, 281), (89, 283, 282), (89, 284, 283), (287, 285, 284), (287, 286, 285), (103, 287, 284), (103, 284, 89), (91, 380, 287), (91, 88, 382), (91, 103, 88), (91, 287, 103), (211, 286, 212), (287, 286, 211), (294, 293, 214), (294, 214, 213), (378, 293, 294), (367, 296, 294), (367, 294, 378), (288, 447, 367), (288, 452, 447), (288, 289, 370), (288, 290, 289), (288, 291, 290), (288, 292, 291), (288, 371, 292), (288, 372, 371), (288, 451, 372), (288, 378, 451), (288, 367, 378), (368, 367, 296), (368, 296, 221), (368, 221, 295), (222, 358, 359), (0, 358, 222), (415, 298, 297), (415, 360, 298), (415, 361, 360), (415, 299, 361), (415, 358, 299), (349, 0, 358), (349, 300, 0), (351, 350, 349), (351, 301, 350), (351, 353, 352), (351, 348, 353), (351, 349, 348), (354, 300, 228), (349, 300, 354), (302, 340, 341), (302, 341, 303), (253, 158, 311), (253, 311, 187), (315, 312, 410), (315, 410, 42), (248, 42, 271), (248, 315, 42), (249, 271, 313), (249, 248, 271), (316, 313, 270), (316, 249, 313), (317, 270, 269), (317, 316, 270), (314, 269, 60), (314, 317, 269), (247, 319, 318), (247, 318, 273), (320, 273, 272), (320, 247, 273), (321, 272, 45), (321, 320, 272), (322, 45, 46), (322, 321, 45), (323, 46, 47), (323, 322, 46), (409, 47, 54), (409, 323, 47), (243, 411, 108), (243, 108, 112), (327, 112, 326), (327, 243, 112), (244, 326, 113), (244, 327, 326), (245, 113, 325), (245, 244, 113), (328, 325, 324), (328, 245, 325), (246, 324, 122), (246, 328, 324), (331, 264, 329), (331, 329, 266), (332, 266, 109), (332, 331, 266), (240, 109, 265), (240, 332, 109), (241, 265, 110), (241, 240, 265), (242, 110, 111), (242, 241, 110), (330, 111, 116), (330, 242, 111), (234, 414, 413), (234, 413, 338), (235, 338, 337), (235, 234, 338), (236, 337, 336), (236, 235, 337), (237, 336, 335), (237, 236, 336), (339, 335, 334), (339, 237, 335), (238, 334, 333), (238, 339, 334), (229, 341, 340), (229, 340, 346), (230, 346, 345), (230, 229, 346), (231, 345, 344), (231, 230, 345), (232, 344, 343), (232, 231, 344), (233, 343, 342), (233, 232, 343), (347, 342, 412), (347, 233, 342), (355, 225, 348), (355, 348, 353), (226, 353, 352), (226, 355, 353), (227, 352, 351), (227, 226, 352), (356, 351, 301), (356, 227, 351), (357, 301, 350), (357, 356, 301), (354, 350, 349), (354, 357, 350), (362, 359, 358), (362, 358, 299), (363, 299, 361), (363, 362, 299), (364, 361, 360), (364, 363, 361), (223, 360, 298), (223, 364, 360), (365, 298, 297), (365, 223, 298), (224, 297, 415), (224, 365, 297), (367, 368, 295), (367, 295, 366), (373, 369, 378), (373, 378, 451), (374, 451, 372), (374, 373, 451), (215, 372, 371), (215, 374, 372), (216, 371, 292), (216, 215, 371), (375, 292, 291), (375, 216, 292), (217, 291, 290), (217, 375, 291), (218, 290, 289), (218, 217, 290), (219, 289, 370), (219, 218, 289), (376, 370, 288), (376, 219, 370), (377, 288, 452), (377, 376, 288), (220, 452, 447), (220, 377, 452), (366, 447, 367), (366, 220, 447), (293, 378, 369), (293, 369, 214), (208, 379, 103), (208, 103, 88), (209, 88, 382), (209, 208, 88), (383, 382, 91), (383, 209, 382), (210, 91, 381), (210, 383, 91), (384, 381, 380), (384, 210, 381), (211, 380, 287), (211, 384, 380), (386, 279, 284), (386, 284, 283), (206, 283, 282), (206, 386, 283), (207, 282, 281), (207, 206, 282), (387, 281, 280), (387, 207, 281), (388, 280, 385), (388, 387, 280), (416, 385, 89), (416, 388, 385), (276, 66, 277), (276, 277, 275), (391, 419, 435), (391, 435, 443), (392, 443, 436), (392, 391, 443), (393, 436, 444), (393, 392, 436), (394, 444, 437), (394, 393, 444), (201, 437, 438), (201, 394, 437), (390, 438, 389), (390, 201, 438), (198, 262, 395), (198, 395, 428), (199, 428, 429), (199, 198, 428), (399, 429, 398), (399, 199, 429), (200, 398, 397), (200, 399, 398), (400, 397, 396), (400, 200, 397), (418, 396, 417), (418, 400, 396), (194, 421, 401), (194, 401, 134), (403, 134, 133), (403, 194, 134), (404, 133, 259), (404, 403, 133), (195, 259, 258), (195, 404, 259), (196, 258, 135), (196, 195, 258), (402, 135, 260), (402, 196, 135), (408, 255, 254), (408, 254, 141), (190, 141, 257), (190, 408, 141), (191, 257, 256), (191, 190, 257), (192, 256, 406), (192, 191, 256), (193, 406, 405), (193, 192, 406), (407, 405, 420), (407, 193, 405), (54, 410, 312), (54, 312, 409), (116, 108, 411), (116, 411, 330), (412, 413, 414), (412, 414, 347), (415, 348, 225), (415, 225, 224), (89, 103, 379), (89, 379, 416), (417, 435, 419), (417, 419, 418), (420, 401, 421), (420, 421, 407), (439, 440, 441), (439, 441, 422), (439, 422, 423), (439, 423, 442), (439, 442, 446), (433, 431, 432), (425, 446, 430), (425, 430, 424), (425, 424, 431), (425, 433, 434), (425, 439, 446), (425, 431, 433), (427, 426, 439), (427, 439, 425), (445, 389, 439), (445, 439, 426), (263, 445, 426), (263, 426, 427), (395, 263, 427), (395, 427, 425), (396, 430, 417), (396, 424, 430), (397, 431, 424), (397, 424, 396), (398, 432, 431), (398, 431, 397), (429, 433, 432), (429, 432, 398), (428, 434, 433), (428, 433, 429), (395, 425, 434), (395, 434, 428), (438, 439, 389), (438, 440, 439), (437, 441, 440), (437, 440, 438), (444, 422, 441), (444, 423, 422), (444, 441, 437), (436, 442, 423), (436, 423, 444), (443, 446, 442), (443, 442, 436), (435, 446, 443), (389, 435, 443), (389, 443, 436), (389, 436, 444), (389, 444, 437), (389, 437, 438), (389, 417, 435), (389, 395, 417), (445, 263, 395), (445, 395, 389), (435, 417, 430), (435, 430, 446), (378, 296, 294), (378, 367, 296), (371, 378, 451), (371, 451, 372), (371, 292, 291), (371, 291, 290), (371, 290, 289), (371, 289, 370), (371, 370, 288), (371, 288, 452), (371, 452, 447), (371, 447, 367), (371, 367, 378), (293, 294, 448), (293, 448, 460), (294, 296, 461), (294, 461, 448), (296, 368, 449), (296, 449, 461), (368, 367, 450), (368, 450, 449), (447, 450, 367), (447, 462, 450), (452, 463, 462), (452, 462, 447), (288, 453, 463), (288, 463, 452), (370, 464, 453), (370, 453, 288), (289, 454, 464), (289, 464, 370), (290, 455, 454), (290, 454, 289), (291, 465, 455), (291, 455, 290), (292, 466, 465), (292, 465, 291), (371, 456, 466), (371, 466, 292), (372, 457, 456), (372, 456, 371), (451, 458, 457), (451, 457, 372), (378, 459, 458), (378, 458, 451), (378, 293, 460), (378, 460, 459), (459, 460, 448), (456, 457, 458), (450, 448, 461), (450, 459, 448), (453, 450, 462), (453, 462, 463), (453, 464, 454), (453, 454, 455), (453, 455, 465), (453, 465, 466), (453, 466, 456), (453, 458, 459), (453, 459, 450), (453, 456, 458), (449, 450, 461)])
me_shape_9_indexedfaceset.polygons.foreach_set('material_index', [0, 0, 1, 1, 1, 1, 1, 1, 1, 1, 1, 1, 1, 1, 1, 1, 1, 1, 1, 1, 1, 1, 1, 1, 1, 1, 1, 1, 1, 1, 1, 1, 1, 1, 1, 1, 1, 1, 1, 1, 1, 1, 1, 1, 1, 1, 1, 1, 1, 1, 1, 1, 1, 1, 1, 1, 1, 1, 1, 1, 1, 1, 1, 1, 1, 1, 1, 1, 1, 1, 1, 1, 1, 1, 1, 1, 1, 1, 1, 1, 1, 1, 1, 1, 1, 1, 1, 1, 1, 1, 1, 1, 1, 1, 0, 0, 0, 0, 0, 0, 0, 0, 0, 0, 0, 0, 0, 0, 0, 0, 0, 0, 0, 0, 0, 0, 0, 0, 0, 0, 0, 0, 0, 0, 0, 0, 0, 0, 0, 0, 0, 0, 0, 0, 0, 0, 0, 0, 0, 0, 0, 0, 0, 0, 0, 0, 0, 0, 0, 0, 0, 0, 0, 0, 0, 0, 0, 0, 0, 0, 0, 0, 0, 0, 0, 0, 0, 0, 0, 0, 0, 0, 0, 0, 0, 0, 0, 0, 0, 0, 0, 0, 0, 0, 0, 0, 0, 0, 0, 0, 0, 0, 0, 0, 0, 0, 0, 0, 0, 0, 0, 0, 0, 0, 0, 0, 0, 0, 0, 0, 0, 0, 0, 0, 0, 0, 0, 0, 0, 0, 0, 0, 0, 0, 0, 0, 0, 0, 0, 0, 0, 0, 0, 0, 0, 0, 0, 0, 0, 0, 0, 0, 0, 0, 0, 0, 0, 0, 0, 0, 0, 0, 0, 0, 0, 0, 0, 0, 0, 0, 0, 0, 0, 0, 0, 0, 0, 0, 0, 0, 0, 0, 0, 0, 0, 0, 0, 0, 0, 0, 0, 0, 0, 0, 0, 0, 0, 0, 0, 0, 0, 0, 0, 0, 0, 0, 0, 0, 0, 0, 0, 0, 0, 0, 0, 0, 0, 0, 0, 0, 0, 0, 0, 0, 0, 0, 0, 0, 0, 0, 0, 0, 0, 0, 0, 0, 0, 0, 0, 0, 0, 0, 0, 0, 0, 0, 0, 0, 0, 0, 0, 0, 0, 0, 0, 0, 0, 0, 0, 0, 0, 0, 0, 0, 0, 0, 0, 0, 0, 0, 0, 0, 0, 0, 0, 0, 0, 0, 0, 0, 0, 0, 0, 0, 0, 0, 0, 0, 0, 0, 0, 0, 0, 0, 0, 0, 0, 0, 0, 0, 0, 0, 0, 0, 0, 0, 0, 0, 0, 0, 0, 0, 0, 0, 0, 0, 0, 0, 0, 0, 0, 0, 0, 0, 0, 0, 0, 0, 0, 0, 0, 0, 0, 0, 0, 0, 0, 0, 0, 0, 0, 0, 0, 0, 0, 0, 0, 0, 0, 0, 0, 0, 0, 0, 0, 0, 0, 0, 0, 0, 0, 0, 0, 0, 0, 0, 0, 0, 0, 0, 0, 0, 0, 0, 0, 0, 0, 0, 0, 0, 0, 0, 0, 0, 0, 0, 2, 2, 2, 2, 2, 2, 2, 2, 2, 2, 2, 2, 2, 2, 2, 2, 2, 2, 2, 2, 2, 2, 2, 2, 2, 2, 2, 2, 2, 2, 2, 2, 2, 2, 2, 2, 2, 2, 2, 2, 2, 2, 2, 2, 2, 2, 2, 2, 2, 2, 2, 2, 2, 2, 2, 2, 2, 2, 2, 2, 2, 2, 2, 2, 2, 2, 2, 2, 2, 2, 2, 2, 2, 2, 2, 2, 2, 2, 2, 2, 2, 2, 2, 2, 2, 2, 2, 2, 2, 2, 2, 2, 2, 2, 2, 2, 2, 2, 2, 2, 2, 2, 2, 2, 2, 2, 2, 2, 2, 2, 2, 2, 2, 2, 2, 2, 2, 2, 2, 2, 2, 2, 2, 2, 2, 2, 2, 2, 2, 2, 2, 2, 2, 2, 2, 2, 2, 2, 2, 2, 2, 2, 2, 2, 2, 2, 2, 2, 2, 2, 2, 2, 2, 2, 2, 2, 2, 2, 2, 2, 2, 2, 2, 2, 2, 2, 2, 2, 2, 2, 2, 2, 2, 2, 2, 2, 2, 2, 2, 2, 2, 2, 2, 2, 2, 2, 2, 2, 2, 2, 2, 2, 2, 2, 2, 2, 2, 2, 2, 2, 2, 2, 2, 2, 2, 2, 2, 2, 2, 2, 2, 2, 2, 2, 2, 2, 2, 2, 2, 2, 2, 2, 2, 2, 2, 2, 2, 2, 2, 2, 2, 2, 2, 2, 2, 2, 2, 2, 2, 2, 2, 2, 2, 2, 2, 2, 2, 2, 2, 2, 2, 2, 2, 2, 2, 2, 2, 2, 2, 2, 2, 2, 2, 2, 2, 2, 2, 2, 2, 2, 2, 2, 2, 2, 2, 2, 2, 2, 2, 2, 2, 2, 2, 2, 2, 2, 2, 2, 2, 2, 2, 2, 2, 2, 2, 2, 2, 2, 2, 2, 2, 2, 2, 2, 2, 2, 2, 2, 2, 2, 2, 2, 2, 2, 2, 2, 2, 2, 2, 2, 2, 2, 2, 2, 2, 2, 2, 2, 2, 2, 2, 2, 2, 2, 2, 2, 2, 2, 2, 2, 2, 2, 2, 2, 2, 2, 2, 2, 2, 2, 2, 2, 2, 2, 2, 2, 2, 2, 2, 2, 2, 2, 2, 2, 2, 2, 2, 2, 2, 2, 2, 2, 2, 2, 2, 2, 2, 2, 2, 2, 2, 2, 2, 2, 2, 2, 2, 2, 2, 2, 2, 2, 2, 2, 2, 2, 2, 2, 2, 2, 2, 2, 2, 2, 2, 2, 2, 2, 2, 2, 2, 2, 2, 2, 2, 2, 2, 2, 2, 2, 2, 2, 2, 2, 2, 2, 2, 2, 2, 2, 2, 2, 2, 2, 2, 2, 2, 2, 2, 2, 2, 2, 2, 2, 2, 2, 2, 2, 2, 2, 2, 2, 2, 2, 2, 2, 2, 2, 2, 2, 2, 2, 2, 2, 2, 2, 2, 2, 2, 2, 2, 2, 2, 2, 2, 2, 2, 2, 2, 2, 2, 2, 2, 2, 2, 2, 2, 2, 2, 2, 2, 2, 2, 2, 2, 2, 2, 2, 2, 2, 2, 2, 2, 2, 2, 2, 2, 2, 2, 2, 2, 2, 2, 2, 2, 2, 2, 2, 2, 2, 2, 2, 2, 2, 2, 2, 2, 2, 2, 2, 2, 2, 2, 2, 2, 2, 2, 2, 2, 2, 2, 2, 2, 2, 2, 2, 2, 2, 2, 2, 2, 2, 2, 2, 2, 2, 2, 2, 2, 2, 2, 0, 0, 0, 0, 0, 0, 0, 0, 0, 0, 0, 0, 0, 0, 0, 0, 0, 0, 0, 0, 0, 0, 0, 0, 0, 0, 0, 0, 0, 0, 0, 0, 0, 0, 0, 0, 0, 0, 0, 0, 0, 0, 0, 0, 0, 0, 0, 0, 0, 0, 0, 0, 0, 0, 0, 0, 0, 0, 0, 0, 0, 0, 0, 0, 0, 0, 0, 0, 0, 0, 0, 0, 0, 0, 0, 0, 0, 0, 0, 0, 0, 0, 0, 0, 0, 0, 0, 0, 0, 0, 0, 0, 0, 0, 0, 0, 0, 0, 0, 0, 0, 0, 0, 0, 0, 0, 0, 0, 0, 0, 0, 0, 0, 0, 0, 0, 0])
_uv = me_shape_9_indexedfaceset.uv_layers.new(name='UVMap')
_uv.uv.foreach_set('vector', [1.0, 1.0, 0.0, 1.0, 0.0, 0.0, 1.0, 1.0, 0.0, 0.0, 1.0, 0.0, 0.01704, 0.0, 0.01704, 1.0, 0.0, 1.0, 0.01704, 0.0, 0.0, 1.0, 0.0, 0.0, 0.06699, 0.0, 0.06699, 1.0, 0.01704, 1.0, 0.06699, 0.0, 0.01704, 1.0, 0.01704, 0.0, 0.1464, 0.0, 0.1464, 1.0, 0.06699, 1.0, 0.1464, 0.0, 0.06699, 1.0, 0.06699, 0.0, 0.25, 0.0, 0.25, 1.0, 0.1464, 1.0, 0.25, 0.0, 0.1464, 1.0, 0.1464, 0.0, 0.3706, 0.0, 0.3706, 1.0, 0.25, 1.0, 0.3706, 0.0, 0.25, 1.0, 0.25, 0.0, 0.5, 0.0, 0.5, 1.0, 0.3706, 1.0, 0.5, 0.0, 0.3706, 1.0, 0.3706, 0.0, 0.6294, 0.0, 0.6294, 1.0, 0.5, 1.0, 0.6294, 0.0, 0.5, 1.0, 0.5, 0.0, 0.75, 0.0, 0.75, 1.0, 0.6294, 1.0, 0.75, 0.0, 0.6294, 1.0, 0.6294, 0.0, 0.8536, 0.0, 0.8536, 1.0, 0.75, 1.0, 0.8536, 0.0, 0.75, 1.0, 0.75, 0.0, 0.933, 0.0, 0.933, 1.0, 0.8536, 1.0, 0.933, 0.0, 0.8536, 1.0, 0.8536, 0.0, 0.983, 0.0, 0.983, 1.0, 0.933, 1.0, 0.983, 0.0, 0.933, 1.0, 0.933, 0.0, 1.0, 0.0, 1.0, 1.0, 0.983, 1.0, 1.0, 0.0, 0.983, 1.0, 0.983, 0.0, 0.983, 0.0, 1.0, 1.0, 1.0, 0.0, 0.983, 0.0, 0.983, 1.0, 1.0, 1.0, 0.933, 0.0, 0.933, 1.0, 0.983, 1.0, 0.933, 0.0, 0.983, 1.0, 0.983, 0.0, 0.8536, 0.0, 0.8536, 1.0, 0.933, 1.0, 0.8536, 0.0, 0.933, 1.0, 0.933, 0.0, 0.75, 0.0, 0.75, 1.0, 0.8536, 1.0, 0.75, 0.0, 0.8536, 1.0, 0.8536, 0.0, 0.6294, 0.0, 0.6294, 1.0, 0.75, 1.0, 0.6294, 0.0, 0.75, 1.0, 0.75, 0.0, 0.5, 0.0, 0.5, 1.0, 0.6294, 1.0, 0.5, 0.0, 0.6294, 1.0, 0.6294, 0.0, 0.3706, 0.0, 0.3706, 1.0, 0.5, 1.0, 0.3706, 0.0, 0.5, 1.0, 0.5, 0.0, 0.25, 0.0, 0.25, 1.0, 0.3706, 1.0, 0.25, 0.0, 0.3706, 1.0, 0.3706, 0.0, 0.1464, 0.0, 0.1464, 1.0, 0.25, 1.0, 0.1464, 0.0, 0.25, 1.0, 0.25, 0.0, 0.06699, 0.0, 0.06699, 1.0, 0.1464, 1.0, 0.06699, 0.0, 0.1464, 1.0, 0.1464, 0.0, 0.01704, 0.0, 0.01704, 1.0, 0.06699, 1.0, 0.01704, 0.0, 0.06699, 1.0, 0.06699, 0.0, 0.0, 0.0, 0.0, 1.0, 0.01704, 1.0, 0.0, 0.0, 0.01704, 1.0, 0.01704, 0.0, 0.8536, 0.8536, 0.5, 1.0, 0.6294, 0.983, 0.8536, 0.8536, 0.6294, 0.983, 0.75, 0.933, 0.8536, 0.8536, 0.933, 0.75, 0.983, 0.6294, 0.8536, 0.8536, 0.983, 0.6294, 1.0, 0.5, 0.8536, 0.8536, 1.0, 0.5, 0.983, 0.3706, 0.8536, 0.8536, 0.983, 0.3706, 0.933, 0.25, 0.8536, 0.8536, 0.933, 0.25, 0.8536, 0.1464, 0.8536, 0.8536, 0.8536, 0.1464, 0.75, 0.06699, 0.8536, 0.8536, 0.75, 0.06699, 0.6294, 0.01704, 0.8536, 0.8536, 0.6294, 0.01704, 0.5, 0.0, 0.8536, 0.8536, 0.5, 0.0, 0.3706, 0.01704, 0.8536, 0.8536, 0.3706, 0.01704, 0.25, 0.06699, 0.8536, 0.8536, 0.25, 0.06699, 0.1464, 0.1464, 0.8536, 0.8536, 0.1464, 0.1464, 0.06699, 0.25, 0.8536, 0.8536, 0.06699, 0.25, 0.01704, 0.3706, 0.8536, 0.8536, 0.01704, 0.3706, 0.0, 0.5, 0.8536, 0.8536, 0.0, 0.5, 0.01704, 0.6294, 0.8536, 0.8536, 0.01704, 0.6294, 0.06699, 0.75, 0.8536, 0.8536, 0.06699, 0.75, 0.1464, 0.8536, 0.8536, 0.8536, 0.1464, 0.8536, 0.25, 0.933, 0.8536, 0.8536, 0.25, 0.933, 0.3706, 0.983, 0.8536, 0.8536, 0.3706, 0.983, 0.5, 1.0, 0.8536, 0.8536, 0.5, 0.0, 0.6294, 0.01704, 0.8536, 0.8536, 0.6294, 0.01704, 0.75, 0.06699, 0.8536, 0.8536, 0.75, 0.06699, 0.8536, 0.1464, 0.8536, 0.8536, 0.8536, 0.1464, 0.933, 0.25, 0.8536, 0.8536, 0.933, 0.25, 0.983, 0.3706, 0.8536, 0.8536, 0.983, 0.3706, 1.0, 0.5, 0.8536, 0.8536, 1.0, 0.5, 0.983, 0.6294, 0.8536, 0.8536, 0.983, 0.6294, 0.933, 0.75, 0.8536, 0.8536, 0.75, 0.933, 0.6294, 0.983, 0.8536, 0.8536, 0.6294, 0.983, 0.5, 1.0, 0.8536, 0.8536, 0.5, 1.0, 0.3706, 0.983, 0.8536, 0.8536, 0.3706, 0.983, 0.25, 0.933, 0.8536, 0.8536, 0.25, 0.933, 0.1464, 0.8536, 0.8536, 0.8536, 0.1464, 0.8536, 0.06699, 0.75, 0.8536, 0.8536, 0.06699, 0.75, 0.01704, 0.6294, 0.8536, 0.8536, 0.01704, 0.6294, 0.0, 0.5, 0.8536, 0.8536, 0.0, 0.5, 0.01704, 0.3706, 0.8536, 0.8536, 0.01704, 0.3706, 0.06699, 0.25, 0.8536, 0.8536, 0.06699, 0.25, 0.1464, 0.1464, 0.8536, 0.8536, 0.1464, 0.1464, 0.25, 0.06699, 0.8536, 0.8536, 0.25, 0.06699, 0.3706, 0.01704, 0.8536, 0.8536, 0.3706, 0.01704, 0.5, 0.0, 1.0, 0.375, 0.993, 0.2779, 0.9725, 0.1875, 1.0, 0.375, 0.9725, 0.1875, 0.9398, 0.1098, 1.0, 0.375, 0.9398, 0.1098, 0.8973, 0.05024, 1.0, 0.375, 0.8973, 0.05024, 0.8477, 0.01278, 1.0, 0.375, 0.8477, 0.01278, 0.7945, 0.0, 0.7945, 1.0, 1.0, 0.625, 1.0, 0.375, 0.7945, 1.0, 0.7945, 0.0, 0.0, 0.0, 0.7945, 1.0, 0.0, 0.0, 0.0, 1.0, 0.7945, 1.0, 1.0, 0.375, 0.7945, 0.0, 0.8973, 0.9498, 0.7945, 1.0, 0.8477, 0.9872, 0.9398, 0.8902, 0.9725, 0.8125, 0.993, 0.7221, 0.9398, 0.8902, 0.993, 0.7221, 1.0, 0.625, 0.9398, 0.8902, 1.0, 0.625, 0.7945, 1.0, 0.9398, 0.8902, 0.7945, 1.0, 0.8973, 0.9498, 1.0, 0.9659, 0.0, 1.0, 1.0, 1.0, 1.0, 0.9659, 0.0, 0.9659, 0.0, 1.0, 1.0, 0.866, 0.0, 0.866, 0.0, 0.9659, 1.0, 0.866, 0.0, 0.9659, 1.0, 0.9659, 1.0, 0.7071, 0.0, 0.7071, 0.0, 0.866, 1.0, 0.7071, 0.0, 0.866, 1.0, 0.866, 1.0, 0.5, 0.0, 0.5, 0.0, 0.7071, 1.0, 0.5, 0.0, 0.7071, 1.0, 0.7071, 1.0, 0.2588, 0.0, 0.2588, 0.0, 0.5, 1.0, 0.2588, 0.0, 0.5, 1.0, 0.5, 1.0, 0.0, 0.0, 0.0, 0.0, 0.2588, 1.0, 0.0, 0.0, 0.2588, 1.0, 0.2588, 0.0, 1.0, 1.0, 1.0, 1.0, 0.0, 0.0, 1.0, 1.0, 0.0, 0.0, 0.0, 0.0, 1.0, 1.0, 1.0, 1.0, 0.0, 0.0, 1.0, 1.0, 0.0, 0.0, 0.0, 1.0, 0.7412, 0.0, 1.0, 1.0, 1.0, 1.0, 0.7412, 0.0, 0.7412, 0.0, 1.0, 1.0, 0.5, 0.0, 0.5, 0.0, 0.7412, 1.0, 0.5, 0.0, 0.7412, 1.0, 0.7412, 1.0, 0.2929, 0.0, 0.2929, 0.0, 0.5, 1.0, 0.2929, 0.0, 0.5, 1.0, 0.5, 1.0, 0.134, 0.0, 0.134, 0.0, 0.2929, 1.0, 0.134, 0.0, 0.2929, 1.0, 0.2929, 1.0, 0.03407, 0.0, 0.03407, 0.0, 0.134, 1.0, 0.03407, 0.0, 0.134, 1.0, 0.134, 1.0, 0.0, 0.0, 0.0, 0.0, 0.03407, 1.0, 0.0, 0.0, 0.03407, 1.0, 0.03407, 0.9725, 0.8125, 0.9398, 0.8902, 0.8973, 0.9498, 1.0, 0.625, 0.993, 0.7221, 0.9725, 0.8125, 1.0, 0.625, 0.8973, 0.9498, 0.8477, 0.9872, 1.0, 0.625, 0.8477, 0.9872, 0.7945, 1.0, 1.0, 0.625, 0.9725, 0.8125, 0.8973, 0.9498, 0.7945, 0.0, 1.0, 0.375, 1.0, 0.625, 0.7945, 0.0, 0.7945, 1.0, 0.0, 1.0, 0.7945, 0.0, 0.0, 1.0, 0.0, 0.0, 0.7945, 0.0, 1.0, 0.625, 0.7945, 1.0, 0.9398, 0.1098, 0.7945, 0.0, 0.8477, 0.01278, 0.9398, 0.1098, 0.8477, 0.01278, 0.8973, 0.05024, 0.9398, 0.1098, 0.9725, 0.1875, 0.993, 0.2779, 0.9398, 0.1098, 0.993, 0.2779, 1.0, 0.375, 0.9398, 0.1098, 1.0, 0.375, 0.7945, 0.0, 1.0, 1.0, 1.0, 0.0, 0.0, 0.0, 1.0, 1.0, 0.0, 0.0, 0.0, 1.0, 0.2055, 1.0, 0.1523, 0.9872, 0.1027, 0.9498, 0.2055, 1.0, 0.1027, 0.9498, 0.06018, 0.8902, 0.2055, 1.0, 0.06018, 0.8902, 0.02753, 0.8125, 0.2055, 1.0, 0.02753, 0.8125, 0.007002, 0.7221, 0.2055, 1.0, 0.007002, 0.7221, 0.0, 0.625, 0.2055, 0.0, 0.0, 0.375, 0.007002, 0.2779, 0.2055, 0.0, 0.007002, 0.2779, 0.02753, 0.1875, 0.2055, 0.0, 0.02753, 0.1875, 0.06018, 0.1098, 0.2055, 0.0, 0.06018, 0.1098, 0.1027, 0.05024, 0.2055, 0.0, 0.1027, 0.05024, 0.1523, 0.01278, 0.2055, 0.0, 0.0, 0.625, 0.0, 0.375, 0.2055, 0.0, 0.2055, 1.0, 0.0, 0.625, 1.0, 0.0, 1.0, 1.0, 0.2055, 1.0, 1.0, 0.0, 0.2055, 1.0, 0.2055, 0.0, 1.0, 0.03407, 0.0, 0.0, 1.0, 0.0, 1.0, 0.03407, 0.0, 0.03407, 0.0, 0.0, 1.0, 0.134, 0.0, 0.134, 0.0, 0.03407, 1.0, 0.134, 0.0, 0.03407, 1.0, 0.03407, 1.0, 0.2929, 0.0, 0.2929, 0.0, 0.134, 1.0, 0.2929, 0.0, 0.134, 1.0, 0.134, 1.0, 0.5, 0.0, 0.5, 0.0, 0.2929, 1.0, 0.5, 0.0, 0.2929, 1.0, 0.2929, 1.0, 0.7412, 0.0, 0.7412, 0.0, 0.5, 1.0, 0.7412, 0.0, 0.5, 1.0, 0.5, 1.0, 1.0, 0.0, 1.0, 0.0, 0.7412, 1.0, 1.0, 0.0, 0.7412, 1.0, 0.7412, 1.0, 0.2588, 0.0, 0.0, 1.0, 0.0, 1.0, 0.2588, 0.0, 0.2588, 0.0, 0.0, 1.0, 0.5, 0.0, 0.5, 0.0, 0.2588, 1.0, 0.5, 0.0, 0.2588, 1.0, 0.2588, 1.0, 0.7071, 0.0, 0.7071, 0.0, 0.5, 1.0, 0.7071, 0.0, 0.5, 1.0, 0.5, 1.0, 0.866, 0.0, 0.866, 0.0, 0.7071, 1.0, 0.866, 0.0, 0.7071, 1.0, 0.7071, 1.0, 0.9659, 0.0, 0.9659, 0.0, 0.866, 1.0, 0.9659, 0.0, 0.866, 1.0, 0.866, 1.0, 1.0, 0.0, 1.0, 0.0, 0.9659, 1.0, 1.0, 0.0, 0.9659, 1.0, 0.9659, 0.0, 1.0, 1.0, 1.0, 1.0, 0.0, 0.0, 1.0, 1.0, 0.0, 0.0, 0.0, 1.0, 1.0, 0.0, 1.0, 0.0, 0.0, 1.0, 1.0, 0.0, 0.0, 1.0, 0.0, 1.0, 1.0, 0.0, 1.0, 0.0, 0.0, 1.0, 1.0, 0.0, 0.0, 1.0, 0.0, 1.0, 0.0, 1.0, 1.0, 0.0, 1.0, 1.0, 0.0, 0.0, 1.0, 0.0, 0.0, 0.0, 0.375, 0.2055, 0.0, 0.1523, 0.01278, 0.0, 0.375, 0.1523, 0.01278, 0.1027, 0.05024, 0.0, 0.375, 0.1027, 0.05024, 0.06018, 0.1098, 0.0, 0.375, 0.06018, 0.1098, 0.02753, 0.1875, 0.0, 0.375, 0.02753, 0.1875, 0.007002, 0.2779, 0.2055, 1.0, 0.0, 0.375, 0.0, 0.625, 0.2055, 1.0, 0.0, 0.625, 0.007002, 0.7221, 0.2055, 1.0, 0.007002, 0.7221, 0.02753, 0.8125, 0.2055, 1.0, 0.02753, 0.8125, 0.06018, 0.8902, 0.2055, 1.0, 0.06018, 0.8902, 0.1027, 0.9498, 0.2055, 1.0, 0.1027, 0.9498, 0.1523, 0.9872, 0.2055, 1.0, 0.2055, 0.0, 0.0, 0.375, 1.0, 1.0, 1.0, 0.0, 0.2055, 0.0, 1.0, 1.0, 0.2055, 0.0, 0.2055, 1.0, 1.0, 0.0, 1.0, 1.0, 0.0, 1.0, 1.0, 0.0, 0.0, 1.0, 0.0, 0.0, 0.0, 1.0, 1.0, 1.0, 1.0, 0.0, 0.0, 1.0, 1.0, 0.0, 0.0, 0.0, 1.0, 1.0, 0.0, 1.0, 0.0, 0.0, 1.0, 1.0, 0.0, 0.0, 1.0, 0.0, 1.0, 1.0, 0.0, 1.0, 0.0, 0.0, 1.0, 1.0, 0.0, 0.0, 1.0, 0.0, 0.0, 1.0, 1.0, 1.0, 1.0, 0.0, 0.0, 1.0, 1.0, 0.0, 0.0, 0.0, 1.0, 1.0, 0.0, 0.0, 0.0, 1.0, 1.0, 1.0, 1.0, 0.0, 0.0, 0.0, 0.8973, 0.05024, 0.8477, 0.01278, 0.7945, 0.0, 1.0, 0.375, 0.993, 0.2779, 0.9725, 0.1875, 1.0, 0.375, 0.9725, 0.1875, 0.9398, 0.1098, 1.0, 0.375, 0.9398, 0.1098, 0.8973, 0.05024, 1.0, 0.375, 0.8973, 0.05024, 0.7945, 0.0, 0.7945, 1.0, 0.7945, 0.0, 0.0, 0.0, 0.7945, 1.0, 0.0, 0.0, 0.0, 1.0, 1.0, 0.625, 0.7945, 0.0, 0.7945, 1.0, 1.0, 0.625, 1.0, 0.375, 0.7945, 0.0, 0.9398, 0.8902, 0.7945, 1.0, 0.8477, 0.9872, 0.9398, 0.8902, 0.8477, 0.9872, 0.8973, 0.9498, 0.9398, 0.8902, 0.9725, 0.8125, 0.993, 0.7221, 0.9398, 0.8902, 0.993, 0.7221, 1.0, 0.625, 0.9398, 0.8902, 1.0, 0.625, 0.7945, 1.0, 1.0, 0.7412, 0.0, 1.0, 1.0, 1.0, 1.0, 0.7412, 0.0, 0.7412, 0.0, 1.0, 1.0, 0.5, 0.0, 0.5, 0.0, 0.7412, 1.0, 0.5, 0.0, 0.7412, 1.0, 0.7412, 1.0, 0.2929, 0.0, 0.2929, 0.0, 0.5, 1.0, 0.2929, 0.0, 0.5, 1.0, 0.5, 1.0, 0.134, 0.0, 0.134, 0.0, 0.2929, 1.0, 0.134, 0.0, 0.2929, 1.0, 0.2929, 1.0, 0.03407, 0.0, 0.03407, 0.0, 0.134, 1.0, 0.03407, 0.0, 0.134, 1.0, 0.134, 1.0, 0.0, 0.0, 0.0, 0.0, 0.03407, 1.0, 0.0, 0.0, 0.03407, 1.0, 0.03407, 1.0, 0.9659, 0.0, 1.0, 1.0, 1.0, 1.0, 0.9659, 0.0, 0.9659, 0.0, 1.0, 1.0, 0.866, 0.0, 0.866, 0.0, 0.9659, 1.0, 0.866, 0.0, 0.9659, 1.0, 0.9659, 1.0, 0.7071, 0.0, 0.7071, 0.0, 0.866, 1.0, 0.7071, 0.0, 0.866, 1.0, 0.866, 1.0, 0.5, 0.0, 0.5, 0.0, 0.7071, 1.0, 0.5, 0.0, 0.7071, 1.0, 0.7071, 1.0, 0.2588, 0.0, 0.2588, 0.0, 0.5, 1.0, 0.2588, 0.0, 0.0, 0.0, 0.2588, 1.0, 0.2588, 0.0, 0.5, 1.0, 0.5, 1.0, 0.0, 0.0, 0.0, 1.0, 0.2588, 0.0, 1.0, 1.0, 1.0, 1.0, 0.0, 0.0, 1.0, 1.0, 0.0, 0.0, 0.0, 0.0, 1.0, 1.0, 1.0, 1.0, 0.0, 0.0, 1.0, 1.0, 0.0, 0.0, 0.0, 1.0, 1.0, 0.0, 1.0, 0.0, 0.0, 1.0, 1.0, 0.0, 0.0, 1.0, 0.0, 1.0, 0.625, 0.993, 0.7221, 0.9725, 0.8125, 1.0, 0.625, 0.9725, 0.8125, 0.9398, 0.8902, 1.0, 0.625, 0.9398, 0.8902, 0.8973, 0.9498, 1.0, 0.625, 0.8973, 0.9498, 0.8477, 0.9872, 1.0, 0.625, 0.8477, 0.9872, 0.7945, 1.0, 0.7945, 0.0, 0.7945, 1.0, 0.0, 1.0, 0.7945, 0.0, 0.0, 1.0, 0.0, 0.0, 1.0, 0.375, 0.7945, 1.0, 0.7945, 0.0, 1.0, 0.375, 1.0, 0.625, 0.7945, 1.0, 0.9398, 0.1098, 0.7945, 0.0, 0.8477, 0.01278, 0.9398, 0.1098, 0.8477, 0.01278, 0.8973, 0.05024, 0.9398, 0.1098, 0.9725, 0.1875, 0.993, 0.2779, 0.9398, 0.1098, 0.993, 0.2779, 1.0, 0.375, 0.9398, 0.1098, 1.0, 0.375, 0.7945, 0.0, 1.0, 1.0, 1.0, 0.0, 0.0, 0.0, 1.0, 1.0, 0.0, 0.0, 0.0, 1.0, 0.9398, 0.8902, 0.8477, 0.9872, 0.8973, 0.9498, 1.0, 0.625, 0.993, 0.7221, 0.9725, 0.8125, 1.0, 0.625, 0.9725, 0.8125, 0.9398, 0.8902, 1.0, 0.625, 0.8477, 0.9872, 0.7945, 1.0, 1.0, 0.625, 0.9398, 0.8902, 0.8477, 0.9872, 0.7945, 0.0, 0.7945, 1.0, 0.0, 1.0, 0.7945, 0.0, 0.0, 1.0, 0.0, 0.0, 1.0, 0.375, 0.7945, 1.0, 0.7945, 0.0, 1.0, 0.375, 1.0, 0.625, 0.7945, 1.0, 0.9725, 0.1875, 0.993, 0.2779, 1.0, 0.375, 0.9398, 0.1098, 0.7945, 0.0, 0.8477, 0.01278, 0.9398, 0.1098, 0.8477, 0.01278, 0.8973, 0.05024, 0.9398, 0.1098, 1.0, 0.375, 0.7945, 0.0, 0.9398, 0.1098, 0.9725, 0.1875, 1.0, 0.375, 1.0, 0.9659, 0.0, 1.0, 1.0, 1.0, 1.0, 0.9659, 0.0, 0.9659, 0.0, 1.0, 1.0, 0.866, 0.0, 0.866, 0.0, 0.9659, 1.0, 0.866, 0.0, 0.9659, 1.0, 0.9659, 1.0, 0.7071, 0.0, 0.7071, 0.0, 0.866, 1.0, 0.7071, 0.0, 0.866, 1.0, 0.866, 1.0, 0.5, 0.0, 0.5, 0.0, 0.7071, 1.0, 0.5, 0.0, 0.7071, 1.0, 0.7071, 1.0, 0.2588, 0.0, 0.2588, 0.0, 0.5, 1.0, 0.2588, 0.0, 0.5, 1.0, 0.5, 1.0, 0.0, 0.0, 0.0, 0.0, 0.2588, 1.0, 0.0, 0.0, 0.2588, 1.0, 0.2588, 1.0, 0.7412, 0.0, 1.0, 1.0, 1.0, 1.0, 0.7412, 0.0, 0.7412, 0.0, 1.0, 1.0, 0.5, 0.0, 0.5, 0.0, 0.7412, 1.0, 0.5, 0.0, 0.7412, 1.0, 0.7412, 1.0, 0.2929, 0.0, 0.2929, 0.0, 0.5, 1.0, 0.2929, 0.0, 0.5, 1.0, 0.5, 1.0, 0.134, 0.0, 0.134, 0.0, 0.2929, 1.0, 0.134, 0.0, 0.2929, 1.0, 0.2929, 1.0, 0.03407, 0.0, 0.03407, 0.0, 0.134, 1.0, 0.03407, 0.0, 0.134, 1.0, 0.134, 1.0, 0.0, 0.0, 0.0, 0.0, 0.03407, 1.0, 0.0, 0.0, 0.03407, 1.0, 0.03407, 1.0, 1.0, 0.0, 1.0, 0.0, 0.0, 1.0, 1.0, 0.0, 0.0, 1.0, 0.0, 0.0, 1.0, 1.0, 1.0, 1.0, 0.0, 0.0, 1.0, 1.0, 0.0, 0.0, 0.0, 0.0, 1.0, 1.0, 1.0, 1.0, 0.0, 0.0, 1.0, 1.0, 0.0, 0.0, 0.0, 1.0, 1.0, 1.0, 0.0, 0.0, 0.0, 1.0, 1.0, 0.0, 0.0, 0.0, 1.0, 1.0, 0.375, 0.993, 0.2779, 0.9725, 0.1875, 1.0, 0.375, 0.9725, 0.1875, 0.9398, 0.1098, 1.0, 0.375, 0.9398, 0.1098, 0.8973, 0.05024, 1.0, 0.375, 0.8973, 0.05024, 0.8477, 0.01278, 1.0, 0.375, 0.8477, 0.01278, 0.7945, 0.0, 0.7945, 1.0, 1.0, 0.625, 1.0, 0.375, 0.7945, 1.0, 0.7945, 0.0, 0.0, 0.0, 0.7945, 1.0, 0.0, 0.0, 0.0, 1.0, 0.7945, 1.0, 1.0, 0.375, 0.7945, 0.0, 0.8973, 0.9498, 0.7945, 1.0, 0.8477, 0.9872, 0.9398, 0.8902, 0.9725, 0.8125, 0.993, 0.7221, 0.9398, 0.8902, 0.993, 0.7221, 1.0, 0.625, 0.9398, 0.8902, 1.0, 0.625, 0.7945, 1.0, 0.9398, 0.8902, 0.7945, 1.0, 0.8973, 0.9498, 0.2055, 1.0, 0.1523, 0.9872, 0.1027, 0.9498, 0.2055, 1.0, 0.1027, 0.9498, 0.06018, 0.8902, 0.2055, 1.0, 0.06018, 0.8902, 0.02753, 0.8125, 0.2055, 1.0, 0.02753, 0.8125, 0.007002, 0.7221, 0.2055, 1.0, 0.007002, 0.7221, 0.0, 0.625, 0.2055, 0.0, 0.0, 0.375, 0.007002, 0.2779, 0.2055, 0.0, 0.007002, 0.2779, 0.02753, 0.1875, 0.2055, 0.0, 0.02753, 0.1875, 0.06018, 0.1098, 0.2055, 0.0, 0.06018, 0.1098, 0.1027, 0.05024, 0.2055, 0.0, 0.1027, 0.05024, 0.1523, 0.01278, 0.2055, 0.0, 0.0, 0.625, 0.0, 0.375, 0.2055, 0.0, 0.2055, 1.0, 0.0, 0.625, 1.0, 0.0, 1.0, 1.0, 0.2055, 1.0, 1.0, 0.0, 0.2055, 1.0, 0.2055, 0.0, 1.0, 0.03407, 0.0, 0.0, 1.0, 0.0, 1.0, 0.03407, 0.0, 0.03407, 0.0, 0.0, 1.0, 0.134, 0.0, 0.134, 0.0, 0.03407, 1.0, 0.134, 0.0, 0.03407, 1.0, 0.03407, 1.0, 0.2929, 0.0, 0.2929, 0.0, 0.134, 1.0, 0.2929, 0.0, 0.134, 1.0, 0.134, 1.0, 0.5, 0.0, 0.5, 0.0, 0.2929, 1.0, 0.5, 0.0, 0.2929, 1.0, 0.2929, 1.0, 0.7412, 0.0, 0.7412, 0.0, 0.5, 1.0, 0.7412, 0.0, 0.5, 1.0, 0.5, 1.0, 1.0, 0.0, 1.0, 0.0, 0.7412, 1.0, 1.0, 0.0, 0.7412, 1.0, 0.7412, 1.0, 0.2588, 0.0, 0.0, 1.0, 0.0, 1.0, 0.2588, 0.0, 0.2588, 0.0, 0.0, 1.0, 0.5, 0.0, 0.5, 0.0, 0.2588, 1.0, 0.5, 0.0, 0.2588, 1.0, 0.2588, 1.0, 0.7071, 0.0, 0.7071, 0.0, 0.5, 1.0, 0.7071, 0.0, 0.5, 1.0, 0.5, 1.0, 0.866, 0.0, 0.866, 0.0, 0.7071, 1.0, 0.866, 0.0, 0.7071, 1.0, 0.7071, 1.0, 0.9659, 0.0, 0.9659, 0.0, 0.866, 1.0, 0.9659, 0.0, 0.866, 1.0, 0.866, 1.0, 1.0, 0.0, 1.0, 0.0, 0.9659, 1.0, 1.0, 0.0, 0.9659, 1.0, 0.9659, 0.0, 1.0, 1.0, 1.0, 1.0, 0.0, 0.0, 1.0, 1.0, 0.0, 0.0, 0.0, 1.0, 1.0, 0.0, 1.0, 0.0, 0.0, 1.0, 1.0, 0.0, 0.0, 1.0, 0.0, 1.0, 1.0, 0.0, 1.0, 0.0, 0.0, 1.0, 1.0, 0.0, 0.0, 1.0, 0.0, 1.0, 0.0, 1.0, 1.0, 0.0, 1.0, 1.0, 0.0, 0.0, 1.0, 0.0, 0.0, 0.2055, 0.0, 0.1523, 0.01278, 0.1027, 0.05024, 0.0, 0.375, 0.1027, 0.05024, 0.06018, 0.1098, 0.0, 0.375, 0.06018, 0.1098, 0.02753, 0.1875, 0.0, 0.375, 0.02753, 0.1875, 0.007002, 0.2779, 0.0, 0.375, 0.2055, 0.0, 0.1027, 0.05024, 0.2055, 1.0, 0.0, 0.375, 0.0, 0.625, 0.2055, 1.0, 0.0, 0.625, 0.007002, 0.7221, 0.2055, 1.0, 0.007002, 0.7221, 0.02753, 0.8125, 0.2055, 1.0, 0.02753, 0.8125, 0.06018, 0.8902, 0.2055, 1.0, 0.06018, 0.8902, 0.1027, 0.9498, 0.2055, 1.0, 0.1027, 0.9498, 0.1523, 0.9872, 0.2055, 1.0, 0.2055, 0.0, 0.0, 0.375, 1.0, 1.0, 1.0, 0.0, 0.2055, 0.0, 1.0, 1.0, 0.2055, 0.0, 0.2055, 1.0, 0.0, 0.625, 0.2055, 1.0, 0.1523, 0.9872, 0.0, 0.625, 0.1523, 0.9872, 0.1027, 0.9498, 0.0, 0.625, 0.1027, 0.9498, 0.06018, 0.8902, 0.0, 0.625, 0.06018, 0.8902, 0.02753, 0.8125, 0.0, 0.625, 0.02753, 0.8125, 0.007002, 0.7221, 0.2055, 0.0, 0.0, 0.375, 0.007002, 0.2779, 0.2055, 0.0, 0.007002, 0.2779, 0.02753, 0.1875, 0.2055, 0.0, 0.02753, 0.1875, 0.06018, 0.1098, 0.2055, 0.0, 0.06018, 0.1098, 0.1027, 0.05024, 0.2055, 0.0, 0.1027, 0.05024, 0.1523, 0.01278, 0.2055, 0.0, 0.0, 0.625, 0.0, 0.375, 0.2055, 0.0, 0.2055, 1.0, 0.0, 0.625, 1.0, 0.0, 1.0, 1.0, 0.2055, 1.0, 1.0, 0.0, 0.2055, 1.0, 0.2055, 0.0, 1.0, 0.03407, 0.0, 0.0, 1.0, 0.0, 1.0, 0.03407, 0.0, 0.03407, 0.0, 0.0, 1.0, 0.134, 0.0, 0.134, 0.0, 0.03407, 1.0, 0.134, 0.0, 0.03407, 1.0, 0.03407, 1.0, 0.2929, 0.0, 0.2929, 0.0, 0.134, 1.0, 0.2929, 0.0, 0.134, 1.0, 0.134, 1.0, 0.5, 0.0, 0.5, 0.0, 0.2929, 1.0, 0.5, 0.0, 0.2929, 1.0, 0.2929, 1.0, 0.7412, 0.0, 0.7412, 0.0, 0.5, 1.0, 0.7412, 0.0, 0.5, 1.0, 0.5, 1.0, 1.0, 0.0, 1.0, 0.0, 0.7412, 1.0, 1.0, 0.0, 0.7412, 1.0, 0.7412, 1.0, 0.2588, 0.0, 0.0, 1.0, 0.0, 1.0, 0.2588, 0.0, 0.2588, 0.0, 0.0, 1.0, 0.5, 0.0, 0.5, 0.0, 0.2588, 1.0, 0.5, 0.0, 0.2588, 1.0, 0.2588, 1.0, 0.7071, 0.0, 0.7071, 0.0, 0.5, 1.0, 0.7071, 0.0, 0.5, 1.0, 0.5, 1.0, 0.866, 0.0, 0.866, 0.0, 0.7071, 1.0, 0.866, 0.0, 0.7071, 1.0, 0.7071, 1.0, 0.9659, 0.0, 0.9659, 0.0, 0.866, 1.0, 0.9659, 0.0, 0.866, 1.0, 0.866, 1.0, 1.0, 0.0, 1.0, 0.0, 0.9659, 1.0, 1.0, 0.0, 0.9659, 1.0, 0.9659, 0.0, 1.0, 1.0, 1.0, 1.0, 0.0, 0.0, 1.0, 1.0, 0.0, 0.0, 0.0, 1.0, 1.0, 0.0, 1.0, 0.0, 0.0, 1.0, 1.0, 0.0, 0.0, 1.0, 0.0, 1.0, 1.0, 0.0, 1.0, 0.0, 0.0, 1.0, 1.0, 0.0, 0.0, 1.0, 0.0, 1.0, 0.0, 1.0, 1.0, 0.0, 1.0, 1.0, 0.0, 0.0, 1.0, 0.0, 0.0, 0.2055, 0.0, 0.1523, 0.01278, 0.1027, 0.05024, 0.2055, 0.0, 0.1027, 0.05024, 0.06018, 0.1098, 0.2055, 0.0, 0.06018, 0.1098, 0.02753, 0.1875, 0.2055, 0.0, 0.02753, 0.1875, 0.007002, 0.2779, 0.2055, 0.0, 0.007002, 0.2779, 0.0, 0.375, 0.2055, 1.0, 0.0, 0.375, 0.0, 0.625, 0.2055, 1.0, 0.0, 0.625, 0.007002, 0.7221, 0.2055, 1.0, 0.007002, 0.7221, 0.02753, 0.8125, 0.2055, 1.0, 0.02753, 0.8125, 0.06018, 0.8902, 0.2055, 1.0, 0.06018, 0.8902, 0.1027, 0.9498, 0.2055, 1.0, 0.1027, 0.9498, 0.1523, 0.9872, 0.2055, 1.0, 0.2055, 0.0, 0.0, 0.375, 1.0, 1.0, 1.0, 0.0, 0.2055, 0.0, 1.0, 1.0, 0.2055, 0.0, 0.2055, 1.0, 0.0, 1.0, 1.0, 0.0, 0.0, 0.0, 0.0, 1.0, 1.0, 1.0, 1.0, 0.0, 0.0, 1.0, 1.0, 1.0, 1.0, 0.0, 0.0, 1.0, 1.0, 0.0, 0.0, 0.0, 0.0, 1.0, 1.0, 1.0, 1.0, 0.0, 0.0, 1.0, 1.0, 0.0, 0.0, 0.0, 1.0, 1.0, 0.0, 1.0, 0.0, 0.0, 1.0, 1.0, 0.0, 0.0, 1.0, 0.0, 1.0, 1.0, 0.0, 1.0, 0.0, 0.0, 1.0, 1.0, 0.0, 0.0, 1.0, 0.0, 1.0, 1.0, 0.0, 1.0, 0.0, 0.0, 1.0, 1.0, 0.0, 0.0, 1.0, 0.0, 0.04614, 0.1278, 0.05247, 0.1072, 0.0, 0.0, 0.06073, 0.09136, 0.0, 0.0, 0.05247, 0.1072, 0.07034, 0.08141, 0.0, 0.0, 0.06073, 0.09136, 0.04216, 0.1519, 0.04614, 0.1278, 0.0, 0.0, 0.08065, 0.07801, 0.0, 0.0, 0.07034, 0.08141, 0.0408, 0.1776, 0.04216, 0.1519, 0.0, 0.0, 0.04216, 0.2034, 0.0408, 0.1776, 0.0, 0.0, 0.09097, 0.08141, 0.0, 0.0, 0.08065, 0.07801, 0.0, 1.0, 0.04614, 0.2274, 0.04216, 0.2034, 0.0, 1.0, 0.05247, 0.2481, 0.04614, 0.2274, 0.0, 1.0, 0.06073, 0.2639, 0.05247, 0.2481, 0.0, 1.0, 0.07034, 0.2739, 0.06073, 0.2639, 0.0, 1.0, 0.08065, 0.2773, 0.07034, 0.2739, 0.0, 1.0, 0.09097, 0.2739, 0.08065, 0.2773, 0.0, 1.0, 0.1006, 0.2639, 0.09097, 0.2739, 0.0, 1.0, 0.1088, 0.2481, 0.1006, 0.2639, 0.0, 1.0, 0.04216, 0.2034, 0.0, 0.0, 1.0, 0.0, 0.1191, 0.1519, 0.1205, 0.1776, 1.0, 0.0, 0.1152, 0.1278, 0.1191, 0.1519, 1.0, 0.0, 0.1088, 0.1072, 0.1152, 0.1278, 1.0, 0.0, 0.1006, 0.09136, 0.1088, 0.1072, 1.0, 0.0, 0.09097, 0.08141, 0.1006, 0.09136, 1.0, 0.0, 0.1205, 0.1776, 0.1191, 0.2034, 1.0, 0.0, 0.0, 0.0, 0.09097, 0.08141, 1.0, 1.0, 0.1152, 0.2274, 0.1088, 0.2481, 1.0, 1.0, 0.1191, 0.2034, 0.1152, 0.2274, 1.0, 1.0, 1.0, 0.0, 0.1191, 0.2034, 1.0, 1.0, 0.1088, 0.2481, 0.0, 1.0, 0.06, 0.16, 0.0, 0.0, 0.06, 0.0, 0.0, 1.0, 0.06, 0.16, 0.14, 0.16, 0.0, 1.0, 0.0, 0.0, 0.06, 0.16, 0.26, 0.16, 0.14, 0.16, 0.14, 0.0, 0.26, 0.16, 0.14, 0.0, 0.26, 0.0, 0.26, 0.16, 0.0, 1.0, 0.14, 0.16, 0.34, 0.16, 0.0, 1.0, 0.26, 0.16, 0.42, 0.16, 0.34, 0.16, 0.34, 0.0, 0.42, 0.16, 0.34, 0.0, 0.42, 0.0, 0.42, 0.16, 0.0, 1.0, 0.34, 0.16, 0.66, 0.16, 0.58, 0.0, 0.66, 0.0, 0.66, 0.16, 0.58, 0.16, 0.58, 0.0, 0.86, 0.16, 0.74, 0.16, 0.74, 0.0, 0.86, 0.16, 0.74, 0.0, 0.86, 0.0, 1.0, 0.0, 0.94, 0.16, 0.94, 0.0, 1.0, 1.0, 0.66, 0.16, 0.74, 0.16, 1.0, 1.0, 0.86, 0.16, 0.94, 0.16, 1.0, 1.0, 0.58, 0.16, 0.66, 0.16, 1.0, 1.0, 0.74, 0.16, 0.86, 0.16, 1.0, 1.0, 0.94, 0.16, 1.0, 0.0, 1.0, 1.0, 0.0, 1.0, 0.42, 0.16, 1.0, 1.0, 0.42, 0.16, 0.58, 0.16, 0.0, 1.0, 1.0, 1.0, 1.0, 0.0, 0.0, 1.0, 1.0, 0.0, 0.0, 0.0, 0.94, 0.16, 1.0, 0.0, 0.94, 0.0, 1.0, 1.0, 0.94, 0.16, 0.86, 0.16, 1.0, 1.0, 1.0, 0.0, 0.94, 0.16, 0.74, 0.16, 0.86, 0.16, 0.86, 0.0, 0.74, 0.16, 0.86, 0.0, 0.74, 0.0, 0.74, 0.16, 1.0, 1.0, 0.86, 0.16, 0.66, 0.16, 1.0, 1.0, 0.74, 0.16, 0.58, 0.16, 0.66, 0.16, 0.66, 0.0, 0.58, 0.16, 0.66, 0.0, 0.58, 0.0, 0.58, 0.16, 1.0, 1.0, 0.66, 0.16, 0.34, 0.16, 0.42, 0.16, 0.42, 0.0, 0.34, 0.16, 0.42, 0.0, 0.34, 0.0, 0.14, 0.16, 0.26, 0.16, 0.26, 0.0, 0.14, 0.16, 0.26, 0.0, 0.14, 0.0, 0.0, 0.0, 0.06, 0.16, 0.06, 0.0, 0.0, 1.0, 0.34, 0.16, 0.26, 0.16, 0.0, 1.0, 0.14, 0.16, 0.06, 0.16, 0.0, 1.0, 0.42, 0.16, 0.34, 0.16, 0.0, 1.0, 0.26, 0.16, 0.14, 0.16, 0.0, 1.0, 0.06, 0.16, 0.0, 0.0, 0.0, 1.0, 1.0, 1.0, 0.58, 0.16, 0.0, 1.0, 0.58, 0.16, 0.42, 0.16, 1.0, 1.0, 0.0, 1.0, 0.0, 0.0, 1.0, 1.0, 0.0, 0.0, 1.0, 0.0, 0.06, 0.365, 0.0, 0.0, 0.06, 0.0, 0.075, 0.645, 0.06879, 0.657, 0.06, 0.365, 0.06402, 0.6725, 0.06, 0.365, 0.06879, 0.657, 0.06102, 0.6906, 0.06, 0.365, 0.06402, 0.6725, 0.08224, 0.6376, 0.075, 0.645, 0.06, 0.365, 0.09, 0.635, 0.08224, 0.6376, 0.06, 0.365, 0.11, 0.635, 0.06, 0.365, 0.14, 0.365, 0.11, 0.635, 0.09, 0.635, 0.06, 0.365, 0.1178, 0.6376, 0.11, 0.635, 0.14, 0.365, 0.26, 0.29, 0.14, 0.365, 0.14, 0.0, 0.26, 0.29, 0.14, 0.0, 0.26, 0.0, 0.125, 0.645, 0.1178, 0.6376, 0.14, 0.365, 0.261, 0.3094, 0.14, 0.365, 0.26, 0.29, 0.1312, 0.657, 0.125, 0.645, 0.14, 0.365, 0.264, 0.3275, 0.14, 0.365, 0.261, 0.3094, 0.0, 1.0, 0.06102, 0.6906, 0.06, 0.71, 0.0, 1.0, 0.0, 0.0, 0.06, 0.365, 0.0, 1.0, 0.06, 0.365, 0.06102, 0.6906, 0.2688, 0.343, 0.14, 0.365, 0.264, 0.3275, 0.34, 0.29, 0.34, 0.0, 0.42, 0.0, 0.06, 1.0, 0.0, 1.0, 0.06, 0.71, 0.2688, 0.657, 0.1312, 0.657, 0.14, 0.365, 0.2688, 0.657, 0.14, 0.365, 0.2688, 0.343, 0.275, 0.645, 0.2688, 0.343, 0.275, 0.355, 0.275, 0.645, 0.2688, 0.657, 0.2688, 0.343, 0.264, 0.6725, 0.1312, 0.657, 0.2688, 0.657, 0.264, 0.6725, 0.139, 0.6906, 0.136, 0.6725, 0.264, 0.6725, 0.136, 0.6725, 0.1312, 0.657, 0.261, 0.6906, 0.139, 0.6906, 0.264, 0.6725, 0.2822, 0.6376, 0.275, 0.355, 0.2822, 0.3624, 0.2822, 0.6376, 0.275, 0.645, 0.275, 0.355, 0.26, 0.71, 0.14, 0.71, 0.139, 0.6906, 0.26, 0.71, 0.139, 0.6906, 0.261, 0.6906, 0.29, 0.635, 0.2822, 0.3624, 0.29, 0.365, 0.29, 0.635, 0.2822, 0.6376, 0.2822, 0.3624, 0.31, 0.635, 0.29, 0.635, 0.29, 0.365, 0.31, 0.635, 0.29, 0.365, 0.31, 0.365, 0.42, 0.365, 0.34, 0.29, 0.42, 0.0, 0.42, 0.365, 0.325, 0.355, 0.3312, 0.343, 0.42, 0.365, 0.3312, 0.343, 0.336, 0.3275, 0.42, 0.365, 0.336, 0.3275, 0.339, 0.3094, 0.42, 0.365, 0.339, 0.3094, 0.34, 0.29, 0.3178, 0.6376, 0.31, 0.635, 0.31, 0.365, 0.3178, 0.6376, 0.31, 0.365, 0.3178, 0.3624, 0.325, 0.645, 0.3178, 0.6376, 0.3178, 0.3624, 0.325, 0.645, 0.3178, 0.3624, 0.325, 0.355, 0.4517, 0.3974, 0.42, 0.365, 0.45, 0.365, 0.4567, 0.4275, 0.42, 0.365, 0.4517, 0.3974, 0.26, 1.0, 0.14, 1.0, 0.14, 0.71, 0.26, 1.0, 0.14, 0.71, 0.26, 0.71, 0.42, 0.635, 0.34, 0.71, 0.339, 0.6906, 0.42, 0.635, 0.339, 0.6906, 0.336, 0.6725, 0.42, 0.635, 0.336, 0.6725, 0.3312, 0.657, 0.42, 0.635, 0.3312, 0.657, 0.325, 0.645, 0.42, 0.635, 0.325, 0.645, 0.325, 0.355, 0.42, 0.635, 0.42, 0.365, 0.4567, 0.4275, 0.42, 0.635, 0.4567, 0.4275, 0.4646, 0.4534, 0.42, 0.635, 0.4646, 0.4534, 0.475, 0.4733, 0.42, 0.635, 0.325, 0.355, 0.42, 0.365, 0.4871, 0.4857, 0.42, 0.635, 0.475, 0.4733, 0.5, 0.49, 0.42, 0.635, 0.4871, 0.4857, 0.58, 0.365, 0.5433, 0.4275, 0.5483, 0.3974, 0.58, 0.365, 0.5483, 0.3974, 0.55, 0.365, 0.66, 0.29, 0.58, 0.365, 0.58, 0.0, 0.66, 0.29, 0.58, 0.0, 0.66, 0.0, 0.661, 0.3094, 0.58, 0.365, 0.66, 0.29, 0.664, 0.3275, 0.58, 0.365, 0.661, 0.3094, 0.6688, 0.343, 0.58, 0.365, 0.664, 0.3275, 0.675, 0.355, 0.58, 0.365, 0.6688, 0.343, 0.42, 1.0, 0.34, 1.0, 0.34, 0.71, 0.42, 1.0, 0.34, 0.71, 0.42, 0.635, 0.58, 0.635, 0.5433, 0.4275, 0.58, 0.365, 0.58, 0.635, 0.5, 0.49, 0.5129, 0.4857, 0.58, 0.635, 0.5129, 0.4857, 0.525, 0.4733, 0.58, 0.635, 0.525, 0.4733, 0.5354, 0.4534, 0.58, 0.635, 0.5354, 0.4534, 0.5433, 0.4275, 0.58, 0.635, 0.42, 0.635, 0.5, 0.49, 0.664, 0.6725, 0.58, 0.635, 0.6688, 0.657, 0.675, 0.645, 0.58, 0.635, 0.58, 0.365, 0.675, 0.645, 0.6688, 0.657, 0.58, 0.635, 0.675, 0.645, 0.675, 0.355, 0.6822, 0.3624, 0.675, 0.645, 0.58, 0.365, 0.675, 0.355, 0.6822, 0.6376, 0.6822, 0.3624, 0.69, 0.365, 0.6822, 0.6376, 0.675, 0.645, 0.6822, 0.3624, 0.661, 0.6906, 0.58, 0.635, 0.664, 0.6725, 0.69, 0.635, 0.6822, 0.6376, 0.69, 0.365, 0.66, 0.71, 0.58, 0.635, 0.661, 0.6906, 0.71, 0.635, 0.69, 0.635, 0.69, 0.365, 0.71, 0.635, 0.69, 0.365, 0.71, 0.365, 0.7178, 0.6376, 0.71, 0.635, 0.71, 0.365, 0.7178, 0.6376, 0.71, 0.365, 0.7178, 0.3624, 0.86, 0.29, 0.74, 0.29, 0.74, 0.0, 0.86, 0.29, 0.74, 0.0, 0.86, 0.0, 0.58, 1.0, 0.58, 0.635, 0.66, 0.71, 0.725, 0.645, 0.7178, 0.6376, 0.7178, 0.3624, 0.725, 0.645, 0.7178, 0.3624, 0.725, 0.355, 0.861, 0.3094, 0.74, 0.29, 0.86, 0.29, 0.861, 0.3094, 0.736, 0.3275, 0.739, 0.3094, 0.861, 0.3094, 0.739, 0.3094, 0.74, 0.29, 0.7312, 0.657, 0.725, 0.645, 0.725, 0.355, 0.7312, 0.657, 0.725, 0.355, 0.7312, 0.343, 0.864, 0.3275, 0.736, 0.3275, 0.861, 0.3094, 0.8688, 0.343, 0.736, 0.3275, 0.864, 0.3275, 0.8688, 0.343, 0.7312, 0.343, 0.736, 0.3275, 0.94, 0.29, 0.94, 0.0, 1.0, 0.0, 0.66, 1.0, 0.58, 1.0, 0.66, 0.71, 0.939, 0.3094, 0.94, 0.29, 1.0, 0.0, 0.8688, 0.657, 0.7312, 0.343, 0.8688, 0.343, 0.8688, 0.657, 0.7312, 0.657, 0.7312, 0.343, 0.875, 0.645, 0.8688, 0.657, 0.8688, 0.343, 0.875, 0.645, 0.8688, 0.343, 0.875, 0.355, 0.864, 0.6725, 0.7312, 0.657, 0.8688, 0.657, 0.864, 0.6725, 0.736, 0.6725, 0.7312, 0.657, 0.8822, 0.6376, 0.875, 0.645, 0.875, 0.355, 0.8822, 0.6376, 0.875, 0.355, 0.8822, 0.3624, 0.861, 0.6906, 0.739, 0.6906, 0.736, 0.6725, 0.861, 0.6906, 0.736, 0.6725, 0.864, 0.6725, 0.89, 0.635, 0.8822, 0.6376, 0.8822, 0.3624, 0.89, 0.635, 0.8822, 0.3624, 0.89, 0.365, 0.86, 0.71, 0.74, 0.71, 0.739, 0.6906, 0.86, 0.71, 0.739, 0.6906, 0.861, 0.6906, 0.91, 0.635, 0.89, 0.635, 0.89, 0.365, 0.91, 0.635, 0.89, 0.365, 0.91, 0.365, 0.91, 0.635, 0.91, 0.365, 0.9178, 0.3624, 0.9178, 0.6376, 0.91, 0.635, 0.9178, 0.3624, 0.9178, 0.6376, 0.9178, 0.3624, 0.925, 0.355, 0.925, 0.645, 0.9178, 0.6376, 0.925, 0.355, 0.9312, 0.657, 0.925, 0.355, 0.9312, 0.343, 0.9312, 0.657, 0.925, 0.645, 0.925, 0.355, 0.936, 0.6725, 0.9312, 0.343, 0.936, 0.3275, 0.936, 0.6725, 0.9312, 0.657, 0.9312, 0.343, 0.939, 0.6906, 0.936, 0.3275, 0.939, 0.3094, 0.939, 0.6906, 0.936, 0.6725, 0.936, 0.3275, 0.86, 1.0, 0.74, 0.71, 0.86, 0.71, 0.86, 1.0, 0.74, 1.0, 0.74, 0.71, 1.0, 1.0, 0.94, 1.0, 0.94, 0.71, 1.0, 1.0, 0.94, 0.71, 0.939, 0.6906, 1.0, 1.0, 0.939, 0.6906, 0.939, 0.3094, 1.0, 1.0, 0.939, 0.3094, 1.0, 0.0, 1.0, 1.0, 0.0, 1.0, 0.0, 0.0, 1.0, 1.0, 0.0, 0.0, 1.0, 0.0, 1.0, 1.0, 0.0, 0.0, 0.0, 1.0, 1.0, 1.0, 1.0, 0.0, 0.0, 0.0, 0.0, 1.0, 1.0, 1.0, 1.0, 0.0, 0.0, 1.0, 1.0, 0.0, 0.0, 0.0, 1.0, 0.0, 0.0, 1.0, 0.0, 0.0, 1.0, 1.0, 0.0, 1.0, 1.0, 0.0, 0.2055, 1.0, 0.007002, 0.7221, 0.0, 0.625, 0.2055, 1.0, 0.02753, 0.8125, 0.007002, 0.7221, 0.2055, 1.0, 0.06018, 0.8902, 0.02753, 0.8125, 0.2055, 1.0, 0.1027, 0.9498, 0.06018, 0.8902, 0.2055, 1.0, 0.1523, 0.9872, 0.1027, 0.9498, 0.2055, 1.0, 0.0, 0.625, 0.0, 0.375, 0.2055, 1.0, 0.0, 0.375, 0.2055, 0.0, 1.0, 1.0, 0.2055, 0.0, 1.0, 0.0, 1.0, 1.0, 0.2055, 1.0, 0.2055, 0.0, 0.0, 0.0, 1.0, 1.0, 1.0, 0.0, 0.0, 1.0, 1.0, 1.0, 0.0, 0.0, 1.0, 1.0, 0.0, 1.0, 0.0, 0.0, 1.0, 1.0, 0.0, 0.0, 1.0, 0.0, 0.0, 0.375, 0.1523, 0.01278, 0.2055, 0.0, 0.0, 0.375, 0.1027, 0.05024, 0.1523, 0.01278, 0.0, 0.375, 0.06018, 0.1098, 0.1027, 0.05024, 0.0, 0.375, 0.02753, 0.1875, 0.06018, 0.1098, 0.0, 0.375, 0.007002, 0.2779, 0.02753, 0.1875, 0.2055, 1.0, 0.0, 0.625, 0.0, 0.375, 0.2055, 1.0, 0.007002, 0.7221, 0.0, 0.625, 0.2055, 1.0, 0.02753, 0.8125, 0.007002, 0.7221, 0.2055, 1.0, 0.06018, 0.8902, 0.02753, 0.8125, 0.2055, 1.0, 0.1027, 0.9498, 0.06018, 0.8902, 0.2055, 1.0, 0.1523, 0.9872, 0.1027, 0.9498, 0.2055, 1.0, 0.0, 0.375, 0.2055, 0.0, 1.0, 1.0, 0.2055, 0.0, 1.0, 0.0, 1.0, 1.0, 0.2055, 1.0, 0.2055, 0.0, 0.0, 1.0, 1.0, 1.0, 1.0, 0.0, 0.0, 1.0, 1.0, 0.0, 0.0, 0.0, 1.0, 1.0, 0.0, 1.0, 0.0, 0.0, 1.0, 1.0, 0.0, 0.0, 1.0, 0.0, 0.2055, 1.0, 0.0, 0.625, 0.0, 0.375, 0.2055, 1.0, 0.0, 0.375, 0.2055, 0.0, 1.0, 1.0, 0.2055, 0.0, 1.0, 0.0, 1.0, 1.0, 0.2055, 1.0, 0.2055, 0.0, 0.0, 1.0, 1.0, 1.0, 1.0, 0.0, 0.0, 1.0, 1.0, 0.0, 0.0, 0.0, 1.0, 0.0, 0.0, 1.0, 0.0, 0.0, 1.0, 1.0, 0.0, 1.0, 1.0, 0.0, 0.0, 0.375, 0.1523, 0.01278, 0.2055, 0.0, 0.0, 0.375, 0.1027, 0.05024, 0.1523, 0.01278, 0.0, 0.375, 0.06018, 0.1098, 0.1027, 0.05024, 0.0, 0.375, 0.02753, 0.1875, 0.06018, 0.1098, 0.0, 0.375, 0.007002, 0.2779, 0.02753, 0.1875, 0.2055, 1.0, 0.0, 0.625, 0.0, 0.375, 0.2055, 1.0, 0.0, 0.375, 0.2055, 0.0, 1.0, 1.0, 0.2055, 0.0, 1.0, 0.0, 1.0, 1.0, 0.2055, 1.0, 0.2055, 0.0, 0.0, 0.0, 1.0, 1.0, 1.0, 0.0, 0.0, 1.0, 1.0, 1.0, 0.0, 0.0, 1.0, 0.375, 0.9725, 0.1875, 0.993, 0.2779, 1.0, 0.375, 0.9398, 0.1098, 0.9725, 0.1875, 1.0, 0.375, 0.8973, 0.05024, 0.9398, 0.1098, 1.0, 0.375, 0.8477, 0.01278, 0.8973, 0.05024, 1.0, 0.375, 0.7945, 0.0, 0.8477, 0.01278, 0.7945, 1.0, 0.0, 0.0, 0.7945, 0.0, 0.7945, 1.0, 0.0, 1.0, 0.0, 0.0, 1.0, 0.625, 0.7945, 1.0, 0.7945, 0.0, 1.0, 0.625, 0.7945, 0.0, 1.0, 0.375, 0.9398, 0.8902, 0.8477, 0.9872, 0.7945, 1.0, 0.9398, 0.8902, 0.8973, 0.9498, 0.8477, 0.9872, 0.9398, 0.8902, 0.993, 0.7221, 0.9725, 0.8125, 0.9398, 0.8902, 1.0, 0.625, 0.993, 0.7221, 0.9398, 0.8902, 0.7945, 1.0, 1.0, 0.625, 1.0, 1.0, 0.0, 1.0, 0.0, 0.0, 1.0, 1.0, 0.0, 0.0, 1.0, 0.0, 0.0, 1.0, 1.0, 1.0, 1.0, 0.0, 0.0, 1.0, 1.0, 0.0, 0.0, 0.0, 1.0, 1.0, 0.0, 0.0, 1.0, 0.0, 1.0, 1.0, 0.0, 1.0, 0.0, 0.0, 1.0, 1.0, 0.0, 1.0, 0.0, 0.0, 1.0, 1.0, 0.0, 0.0, 1.0, 0.0, 0.0, 0.0, 1.0, 1.0, 1.0, 0.0, 0.0, 1.0, 1.0, 1.0, 0.0, 0.0, 1.0, 0.375, 0.8973, 0.05024, 0.9398, 0.1098, 1.0, 0.375, 0.8477, 0.01278, 0.8973, 0.05024, 1.0, 0.375, 0.7945, 0.0, 0.8477, 0.01278, 0.7945, 1.0, 0.0, 0.0, 0.7945, 0.0, 0.7945, 1.0, 0.0, 1.0, 0.0, 0.0, 1.0, 0.625, 0.7945, 1.0, 0.7945, 0.0, 1.0, 0.625, 0.7945, 0.0, 1.0, 0.375, 0.9398, 0.8902, 0.8477, 0.9872, 0.7945, 1.0, 0.9398, 0.8902, 0.993, 0.7221, 0.9725, 0.8125, 0.9398, 0.8902, 1.0, 0.625, 0.993, 0.7221, 0.9398, 0.8902, 0.7945, 1.0, 1.0, 0.625, 1.0, 0.0, 0.0, 1.0, 0.0, 0.0, 1.0, 1.0, 0.0, 1.0, 1.0, 0.0, 0.0, 1.0, 1.0, 1.0, 1.0, 0.0, 0.0, 1.0, 1.0, 0.0, 0.0, 0.0, 0.7449, 0.1875, 0.7449, 0.0, 0.0, 0.0, 0.7449, 0.8125, 0.0, 1.0, 0.0, 0.0, 0.7449, 0.8125, 0.0, 0.0, 0.7449, 0.1875, 0.9253, 0.721, 0.8109, 0.8019, 0.7449, 0.8125, 0.9253, 0.721, 0.8724, 0.7706, 0.8109, 0.8019, 0.9253, 0.721, 0.9913, 0.5809, 0.9658, 0.6562, 0.9253, 0.721, 1.0, 0.5, 0.9913, 0.5809, 0.9253, 0.721, 0.9913, 0.4191, 1.0, 0.5, 0.9253, 0.721, 0.9658, 0.3438, 0.9913, 0.4191, 0.9253, 0.721, 0.9253, 0.279, 0.9658, 0.3438, 0.9253, 0.721, 0.8724, 0.2294, 0.9253, 0.279, 0.9253, 0.721, 0.8109, 0.1981, 0.8724, 0.2294, 0.9253, 0.721, 0.7449, 0.1875, 0.8109, 0.1981, 0.9253, 0.721, 0.7449, 0.8125, 0.7449, 0.1875, 0.7449, 1.0, 0.7449, 0.8125, 0.0, 1.0, 1.0, 1.0, 0.0, 1.0, 0.0, 0.0, 1.0, 1.0, 0.0, 0.0, 1.0, 0.0, 0.0, 0.0, 1.0, 1.0, 1.0, 0.0, 0.0, 1.0, 1.0, 1.0, 0.0, 0.0, 1.0, 0.375, 0.9725, 0.1875, 0.993, 0.2779, 1.0, 0.375, 0.9398, 0.1098, 0.9725, 0.1875, 1.0, 0.375, 0.8973, 0.05024, 0.9398, 0.1098, 1.0, 0.375, 0.8477, 0.01278, 0.8973, 0.05024, 1.0, 0.375, 0.7945, 0.0, 0.8477, 0.01278, 0.7945, 1.0, 0.0, 0.0, 0.7945, 0.0, 0.7945, 1.0, 0.0, 1.0, 0.0, 0.0, 0.9398, 0.8902, 0.8477, 0.9872, 0.7945, 1.0, 0.9398, 0.8902, 0.8973, 0.9498, 0.8477, 0.9872, 0.9398, 0.8902, 0.993, 0.7221, 0.9725, 0.8125, 0.9398, 0.8902, 1.0, 0.625, 0.993, 0.7221, 0.9398, 0.8902, 0.7945, 1.0, 1.0, 0.625, 1.0, 0.0, 0.0, 1.0, 0.0, 0.0, 1.0, 1.0, 0.0, 1.0, 1.0, 0.0, 0.0, 1.0, 1.0, 1.0, 1.0, 0.0, 0.0, 1.0, 1.0, 0.0, 0.0, 0.0, 1.0, 1.0, 0.0, 1.0, 0.0, 0.0, 1.0, 1.0, 0.0, 0.0, 1.0, 0.0, 0.0, 0.7412, 0.0, 1.0, 1.0, 1.0, 0.0, 0.7412, 1.0, 1.0, 1.0, 0.7412, 0.0, 0.5, 1.0, 0.7412, 1.0, 0.5, 0.0, 0.5, 0.0, 0.7412, 1.0, 0.7412, 0.0, 0.2929, 1.0, 0.5, 1.0, 0.2929, 0.0, 0.2929, 0.0, 0.5, 1.0, 0.5, 0.0, 0.134, 1.0, 0.2929, 1.0, 0.134, 0.0, 0.134, 0.0, 0.2929, 1.0, 0.2929, 0.0, 0.03407, 1.0, 0.134, 1.0, 0.03407, 0.0, 0.03407, 0.0, 0.134, 1.0, 0.134, 0.0, 0.0, 1.0, 0.03407, 1.0, 0.0, 0.0, 0.0, 0.0, 0.03407, 1.0, 0.03407, 0.0, 0.9659, 0.0, 1.0, 1.0, 1.0, 0.0, 0.9659, 1.0, 1.0, 1.0, 0.9659, 0.0, 0.866, 1.0, 0.9659, 1.0, 0.866, 0.0, 0.866, 0.0, 0.9659, 1.0, 0.9659, 0.0, 0.7071, 1.0, 0.866, 1.0, 0.7071, 0.0, 0.7071, 0.0, 0.866, 1.0, 0.866, 0.0, 0.5, 1.0, 0.7071, 1.0, 0.5, 0.0, 0.5, 0.0, 0.7071, 1.0, 0.7071, 0.0, 0.2588, 1.0, 0.5, 1.0, 0.2588, 0.0, 0.2588, 0.0, 0.5, 1.0, 0.5, 0.0, 0.0, 1.0, 0.2588, 1.0, 0.0, 0.0, 0.0, 0.0, 0.2588, 1.0, 0.2588, 0.0, 0.7412, 0.0, 1.0, 1.0, 1.0, 0.0, 0.7412, 1.0, 1.0, 1.0, 0.7412, 0.0, 0.5, 1.0, 0.7412, 1.0, 0.5, 0.0, 0.5, 0.0, 0.7412, 1.0, 0.7412, 0.0, 0.2929, 1.0, 0.5, 1.0, 0.2929, 0.0, 0.2929, 0.0, 0.5, 1.0, 0.5, 0.0, 0.134, 1.0, 0.2929, 1.0, 0.134, 0.0, 0.134, 0.0, 0.2929, 1.0, 0.2929, 0.0, 0.03407, 1.0, 0.134, 1.0, 0.03407, 0.0, 0.03407, 0.0, 0.134, 1.0, 0.134, 0.0, 0.0, 1.0, 0.03407, 1.0, 0.0, 0.0, 0.0, 0.0, 0.03407, 1.0, 0.03407, 0.0, 0.9659, 0.0, 1.0, 1.0, 1.0, 0.0, 0.9659, 1.0, 1.0, 1.0, 0.9659, 0.0, 0.866, 1.0, 0.9659, 1.0, 0.866, 0.0, 0.866, 0.0, 0.9659, 1.0, 0.9659, 0.0, 0.7071, 1.0, 0.866, 1.0, 0.7071, 0.0, 0.7071, 0.0, 0.866, 1.0, 0.866, 0.0, 0.5, 1.0, 0.7071, 1.0, 0.5, 0.0, 0.5, 0.0, 0.7071, 1.0, 0.7071, 0.0, 0.2588, 1.0, 0.5, 1.0, 0.2588, 0.0, 0.2588, 0.0, 0.5, 1.0, 0.5, 0.0, 0.0, 1.0, 0.2588, 1.0, 0.0, 0.0, 0.0, 0.0, 0.2588, 1.0, 0.2588, 0.0, 0.2588, 0.0, 0.0, 1.0, 0.0, 0.0, 0.2588, 1.0, 0.0, 1.0, 0.2588, 0.0, 0.5, 1.0, 0.2588, 1.0, 0.5, 0.0, 0.5, 0.0, 0.2588, 1.0, 0.2588, 0.0, 0.7071, 1.0, 0.5, 1.0, 0.7071, 0.0, 0.7071, 0.0, 0.5, 1.0, 0.5, 0.0, 0.866, 1.0, 0.7071, 1.0, 0.866, 0.0, 0.866, 0.0, 0.7071, 1.0, 0.7071, 0.0, 0.9659, 1.0, 0.866, 1.0, 0.9659, 0.0, 0.9659, 0.0, 0.866, 1.0, 0.866, 0.0, 1.0, 1.0, 0.9659, 1.0, 1.0, 0.0, 1.0, 0.0, 0.9659, 1.0, 0.9659, 0.0, 0.03407, 0.0, 0.0, 1.0, 0.0, 0.0, 0.03407, 1.0, 0.0, 1.0, 0.03407, 0.0, 0.134, 1.0, 0.03407, 1.0, 0.134, 0.0, 0.134, 0.0, 0.03407, 1.0, 0.03407, 0.0, 0.2929, 1.0, 0.134, 1.0, 0.2929, 0.0, 0.2929, 0.0, 0.134, 1.0, 0.134, 0.0, 0.5, 1.0, 0.2929, 1.0, 0.5, 0.0, 0.5, 0.0, 0.2929, 1.0, 0.2929, 0.0, 0.7412, 1.0, 0.5, 1.0, 0.7412, 0.0, 0.7412, 0.0, 0.5, 1.0, 0.5, 0.0, 1.0, 1.0, 0.7412, 1.0, 1.0, 0.0, 1.0, 0.0, 0.7412, 1.0, 0.7412, 0.0, 0.2588, 0.0, 0.0, 1.0, 0.0, 0.0, 0.2588, 1.0, 0.0, 1.0, 0.2588, 0.0, 0.5, 1.0, 0.2588, 1.0, 0.5, 0.0, 0.5, 0.0, 0.2588, 1.0, 0.2588, 0.0, 0.7071, 1.0, 0.5, 1.0, 0.7071, 0.0, 0.7071, 0.0, 0.5, 1.0, 0.5, 0.0, 0.866, 1.0, 0.7071, 1.0, 0.866, 0.0, 0.866, 0.0, 0.7071, 1.0, 0.7071, 0.0, 0.9659, 1.0, 0.866, 1.0, 0.9659, 0.0, 0.9659, 0.0, 0.866, 1.0, 0.866, 0.0, 1.0, 1.0, 0.9659, 1.0, 1.0, 0.0, 1.0, 0.0, 0.9659, 1.0, 0.9659, 0.0, 0.03407, 0.0, 0.0, 1.0, 0.0, 0.0, 0.03407, 1.0, 0.0, 1.0, 0.03407, 0.0, 0.134, 1.0, 0.03407, 1.0, 0.134, 0.0, 0.134, 0.0, 0.03407, 1.0, 0.03407, 0.0, 0.2929, 1.0, 0.134, 1.0, 0.2929, 0.0, 0.2929, 0.0, 0.134, 1.0, 0.134, 0.0, 0.5, 1.0, 0.2929, 1.0, 0.5, 0.0, 0.5, 0.0, 0.2929, 1.0, 0.2929, 0.0, 0.7412, 1.0, 0.5, 1.0, 0.7412, 0.0, 0.7412, 0.0, 0.5, 1.0, 0.5, 0.0, 1.0, 1.0, 0.7412, 1.0, 1.0, 0.0, 1.0, 0.0, 0.7412, 1.0, 0.7412, 1.0, 0.0, 1.0, 1.0, 0.0, 1.0, 1.0, 0.0, 0.0, 1.0, 0.0, 0.0, 0.01704, 0.2588, 0.0, 0.0, 0.0, 0.0, 0.01704, 0.2588, 0.0, 0.0, 0.01704, 0.2588, 0.06699, 0.5, 0.01704, 0.2588, 0.06699, 0.5, 0.06699, 0.5, 0.01704, 0.2588, 0.01704, 0.2588, 0.1464, 0.7071, 0.06699, 0.5, 0.1464, 0.7071, 0.1464, 0.7071, 0.06699, 0.5, 0.06699, 0.5, 0.25, 0.866, 0.1464, 0.7071, 0.25, 0.866, 0.25, 0.866, 0.1464, 0.7071, 0.1464, 0.7071, 0.3706, 0.9659, 0.25, 0.866, 0.3706, 0.9659, 0.3706, 0.9659, 0.25, 0.866, 0.25, 0.866, 0.5, 1.0, 0.3706, 0.9659, 0.5, 1.0, 0.5, 1.0, 0.3706, 0.9659, 0.3706, 0.9659, 0.6294, 0.9659, 0.5, 1.0, 0.6294, 0.9659, 0.6294, 0.9659, 0.5, 1.0, 0.5, 1.0, 0.75, 0.866, 0.6294, 0.9659, 0.75, 0.866, 0.75, 0.866, 0.6294, 0.9659, 0.6294, 0.9659, 0.8536, 0.7071, 0.75, 0.866, 0.8536, 0.7071, 0.8536, 0.7071, 0.75, 0.866, 0.75, 0.866, 0.933, 0.5, 0.8536, 0.7071, 0.933, 0.5, 0.933, 0.5, 0.8536, 0.7071, 0.8536, 0.7071, 0.983, 0.2588, 0.933, 0.5, 0.983, 0.2588, 0.983, 0.2588, 0.933, 0.5, 0.933, 0.5, 1.0, 0.0, 0.983, 0.2588, 1.0, 0.0, 1.0, 0.0, 0.983, 0.2588, 0.983, 0.2588, 1.0, 0.0, 1.0, 1.0, 0.0, 1.0, 1.0, 0.0, 0.0, 1.0, 0.0, 0.0, 0.0, 0.2588, 0.0, 0.0, 1.0, 0.0, 0.0, 0.2588, 1.0, 0.0, 1.0, 0.2588, 0.0, 0.5, 1.0, 0.2588, 1.0, 0.5, 0.0, 0.5, 0.0, 0.2588, 1.0, 0.2588, 0.0, 0.7071, 1.0, 0.5, 1.0, 0.7071, 0.0, 0.7071, 0.0, 0.5, 1.0, 0.5, 0.0, 0.866, 1.0, 0.7071, 1.0, 0.866, 0.0, 0.866, 0.0, 0.7071, 1.0, 0.7071, 0.0, 0.9659, 1.0, 0.866, 1.0, 0.9659, 0.0, 0.9659, 0.0, 0.866, 1.0, 0.866, 0.0, 1.0, 1.0, 0.9659, 1.0, 1.0, 0.0, 1.0, 0.0, 0.9659, 1.0, 0.9659, 0.0, 0.03407, 0.0, 0.0, 1.0, 0.0, 0.0, 0.03407, 1.0, 0.0, 1.0, 0.03407, 0.0, 0.134, 1.0, 0.03407, 1.0, 0.134, 0.0, 0.134, 0.0, 0.03407, 1.0, 0.03407, 0.0, 0.2929, 1.0, 0.134, 1.0, 0.2929, 0.0, 0.2929, 0.0, 0.134, 1.0, 0.134, 0.0, 0.5, 1.0, 0.2929, 1.0, 0.5, 0.0, 0.5, 0.0, 0.2929, 1.0, 0.2929, 0.0, 0.7412, 1.0, 0.5, 1.0, 0.7412, 0.0, 0.7412, 0.0, 0.5, 1.0, 0.5, 0.0, 1.0, 1.0, 0.7412, 1.0, 1.0, 0.0, 1.0, 0.0, 0.7412, 1.0, 0.7412, 0.0, 1.0, 1.0, 1.0, 1.0, 0.0, 0.0, 1.0, 1.0, 0.0, 0.0, 0.0, 0.0, 0.7412, 0.0, 1.0, 1.0, 1.0, 0.0, 0.7412, 1.0, 1.0, 1.0, 0.7412, 0.0, 0.5, 1.0, 0.7412, 1.0, 0.5, 0.0, 0.5, 0.0, 0.7412, 1.0, 0.7412, 0.0, 0.2929, 1.0, 0.5, 1.0, 0.2929, 0.0, 0.2929, 0.0, 0.5, 1.0, 0.5, 0.0, 0.134, 1.0, 0.2929, 1.0, 0.134, 0.0, 0.134, 0.0, 0.2929, 1.0, 0.2929, 0.0, 0.03407, 1.0, 0.134, 1.0, 0.03407, 0.0, 0.03407, 0.0, 0.134, 1.0, 0.134, 0.0, 0.0, 1.0, 0.03407, 1.0, 0.0, 0.0, 0.0, 0.0, 0.03407, 1.0, 0.03407, 0.0, 0.9659, 0.0, 1.0, 1.0, 1.0, 0.0, 0.9659, 1.0, 1.0, 1.0, 0.9659, 0.0, 0.866, 1.0, 0.9659, 1.0, 0.866, 0.0, 0.866, 0.0, 0.9659, 1.0, 0.9659, 0.0, 0.7071, 1.0, 0.866, 1.0, 0.7071, 0.0, 0.7071, 0.0, 0.866, 1.0, 0.866, 0.0, 0.5, 1.0, 0.7071, 1.0, 0.5, 0.0, 0.5, 0.0, 0.7071, 1.0, 0.7071, 0.0, 0.2588, 1.0, 0.5, 1.0, 0.2588, 0.0, 0.2588, 0.0, 0.5, 1.0, 0.5, 0.0, 0.0, 1.0, 0.2588, 1.0, 0.0, 0.0, 0.0, 0.0, 0.2588, 1.0, 0.2588, 0.0, 0.7412, 0.0, 1.0, 1.0, 1.0, 0.0, 0.7412, 1.0, 1.0, 1.0, 0.7412, 0.0, 0.5, 1.0, 0.7412, 1.0, 0.5, 0.0, 0.5, 0.0, 0.7412, 1.0, 0.7412, 0.0, 0.2929, 1.0, 0.5, 1.0, 0.2929, 0.0, 0.2929, 0.0, 0.5, 1.0, 0.5, 0.0, 0.134, 1.0, 0.2929, 1.0, 0.134, 0.0, 0.134, 0.0, 0.2929, 1.0, 0.2929, 0.0, 0.03407, 1.0, 0.134, 1.0, 0.03407, 0.0, 0.03407, 0.0, 0.134, 1.0, 0.134, 0.0, 0.0, 1.0, 0.03407, 1.0, 0.0, 0.0, 0.0, 0.0, 0.03407, 1.0, 0.03407, 0.0, 0.9659, 0.0, 1.0, 1.0, 1.0, 0.0, 0.9659, 1.0, 1.0, 1.0, 0.9659, 0.0, 0.866, 1.0, 0.9659, 1.0, 0.866, 0.0, 0.866, 0.0, 0.9659, 1.0, 0.9659, 0.0, 0.7071, 1.0, 0.866, 1.0, 0.7071, 0.0, 0.7071, 0.0, 0.866, 1.0, 0.866, 0.0, 0.5, 1.0, 0.7071, 1.0, 0.5, 0.0, 0.5, 0.0, 0.7071, 1.0, 0.7071, 0.0, 0.2588, 1.0, 0.5, 1.0, 0.2588, 0.0, 0.2588, 0.0, 0.5, 1.0, 0.5, 0.0, 0.0, 1.0, 0.2588, 1.0, 0.0, 0.0, 0.0, 0.0, 0.2588, 1.0, 0.2588, 1.0, 1.0, 1.0, 0.0, 0.0, 0.0, 1.0, 1.0, 0.0, 0.0, 0.0, 1.0, 1.0, 1.0, 1.0, 0.0, 0.0, 0.0, 1.0, 1.0, 0.0, 0.0, 0.0, 1.0, 1.0, 0.0, 1.0, 1.0, 0.0, 1.0, 1.0, 0.0, 0.0, 1.0, 0.0, 0.0, 1.0, 0.0, 1.0, 1.0, 0.0, 1.0, 1.0, 0.0, 0.0, 1.0, 0.0, 0.0, 1.0, 0.0, 1.0, 1.0, 0.0, 1.0, 1.0, 0.0, 0.0, 1.0, 0.0, 0.0, 1.0, 1.0, 1.0, 0.0, 0.0, 0.0, 1.0, 1.0, 0.0, 0.0, 0.0, 1.0, 1.0, 1.0, 1.0, 0.0, 0.0, 0.0, 1.0, 1.0, 0.0, 0.0, 0.0, 1.0, 0.2055, 0.0, 0.1523, 0.01278, 0.1027, 0.05024, 0.2055, 0.0, 0.1027, 0.05024, 0.06018, 0.1098, 0.2055, 0.0, 0.06018, 0.1098, 0.02753, 0.1875, 0.2055, 0.0, 0.02753, 0.1875, 0.007002, 0.2779, 0.2055, 0.0, 0.007002, 0.2779, 0.0, 0.375, 0.1027, 0.9498, 0.02753, 0.8125, 0.06018, 0.8902, 0.2055, 1.0, 0.0, 0.375, 0.0, 0.625, 0.2055, 1.0, 0.0, 0.625, 0.007002, 0.7221, 0.2055, 1.0, 0.007002, 0.7221, 0.02753, 0.8125, 0.2055, 1.0, 0.1027, 0.9498, 0.1523, 0.9872, 0.2055, 1.0, 0.2055, 0.0, 0.0, 0.375, 0.2055, 1.0, 0.02753, 0.8125, 0.1027, 0.9498, 1.0, 1.0, 1.0, 0.0, 0.2055, 0.0, 1.0, 1.0, 0.2055, 0.0, 0.2055, 1.0, 1.0, 1.0, 0.0, 1.0, 0.0, 0.0, 1.0, 1.0, 0.0, 0.0, 1.0, 0.0, 1.0, 1.0, 0.0, 1.0, 0.0, 0.0, 1.0, 1.0, 0.0, 0.0, 1.0, 0.0, 0.0, 1.0, 1.0, 1.0, 1.0, 0.0, 0.0, 1.0, 1.0, 0.0, 0.0, 0.0, 1.0, 0.2588, 0.0, 0.0, 1.0, 0.0, 1.0, 0.2588, 0.0, 0.2588, 0.0, 0.0, 1.0, 0.5, 0.0, 0.5, 0.0, 0.2588, 1.0, 0.5, 0.0, 0.2588, 1.0, 0.2588, 1.0, 0.7071, 0.0, 0.7071, 0.0, 0.5, 1.0, 0.7071, 0.0, 0.5, 1.0, 0.5, 1.0, 0.866, 0.0, 0.866, 0.0, 0.7071, 1.0, 0.866, 0.0, 0.7071, 1.0, 0.7071, 1.0, 0.9659, 0.0, 0.9659, 0.0, 0.866, 1.0, 0.9659, 0.0, 0.866, 1.0, 0.866, 1.0, 1.0, 0.0, 1.0, 0.0, 0.9659, 1.0, 1.0, 0.0, 0.9659, 1.0, 0.9659, 1.0, 0.03407, 0.0, 0.0, 1.0, 0.0, 1.0, 0.03407, 0.0, 0.03407, 0.0, 0.0, 1.0, 0.134, 0.0, 0.134, 0.0, 0.03407, 1.0, 0.134, 0.0, 0.03407, 1.0, 0.03407, 1.0, 0.2929, 0.0, 0.2929, 0.0, 0.134, 1.0, 0.2929, 0.0, 0.5, 0.0, 0.2929, 1.0, 0.2929, 0.0, 0.134, 1.0, 0.134, 1.0, 0.5, 0.0, 0.7412, 0.0, 0.5, 1.0, 0.5, 0.0, 0.5, 1.0, 0.2929, 1.0, 0.7412, 0.0, 1.0, 0.0, 0.7412, 1.0, 0.7412, 0.0, 0.7412, 1.0, 0.5, 1.0, 1.0, 0.0, 1.0, 1.0, 0.7412, 0.2055, 0.0, 0.0, 0.375, 0.007002, 0.2779, 0.2055, 0.0, 0.007002, 0.2779, 0.02753, 0.1875, 0.2055, 0.0, 0.02753, 0.1875, 0.06018, 0.1098, 0.2055, 0.0, 0.06018, 0.1098, 0.1027, 0.05024, 0.2055, 0.0, 0.1027, 0.05024, 0.1523, 0.01278, 0.2055, 0.0, 0.0, 0.625, 0.0, 0.375, 0.2055, 0.0, 0.2055, 1.0, 0.0, 0.625, 1.0, 0.0, 1.0, 1.0, 0.2055, 1.0, 1.0, 0.0, 0.2055, 1.0, 0.2055, 0.0, 1.0, 0.0, 1.0, 1.0, 0.0, 1.0, 1.0, 0.0, 0.0, 1.0, 0.0, 0.0, 0.7449, 0.1875, 0.0, 1.0, 0.0, 0.0, 0.7449, 0.1875, 0.7449, 0.8125, 0.0, 1.0, 0.9253, 0.279, 0.7449, 0.1875, 0.8109, 0.1981, 0.9253, 0.279, 0.8109, 0.1981, 0.8724, 0.2294, 0.9253, 0.279, 0.9658, 0.3438, 0.9913, 0.4191, 0.9253, 0.279, 0.9913, 0.4191, 1.0, 0.5, 0.9253, 0.279, 1.0, 0.5, 0.9913, 0.5809, 0.9253, 0.279, 0.9913, 0.5809, 0.9658, 0.6562, 0.9253, 0.279, 0.9658, 0.6562, 0.9253, 0.721, 0.9253, 0.279, 0.9253, 0.721, 0.8724, 0.7706, 0.9253, 0.279, 0.8724, 0.7706, 0.8109, 0.8019, 0.9253, 0.279, 0.8109, 0.8019, 0.7449, 0.8125, 0.9253, 0.279, 0.7449, 0.8125, 0.7449, 0.1875, 1.0, 1.0, 0.0, 1.0, 0.0, 0.0, 1.0, 1.0, 0.0, 0.0, 1.0, 0.0, 0.0, 1.0, 1.0, 1.0, 1.0, 0.0, 0.0, 1.0, 1.0, 0.0, 0.0, 0.0, 0.0, 1.0, 1.0, 1.0, 1.0, 0.0, 0.0, 1.0, 1.0, 0.0, 0.0, 0.0, 1.0, 1.0, 1.0, 0.0, 0.0, 0.0, 1.0, 1.0, 0.0, 0.0, 0.0, 1.0, 0.983, 1.0, 1.0, 0.0, 1.0, 1.0, 0.983, 1.0, 0.983, 0.0, 1.0, 0.0, 0.933, 1.0, 0.933, 0.0, 0.983, 0.0, 0.933, 1.0, 0.983, 0.0, 0.983, 1.0, 0.8536, 1.0, 0.8536, 0.0, 0.933, 0.0, 0.8536, 1.0, 0.933, 0.0, 0.933, 1.0, 0.75, 1.0, 0.75, 0.0, 0.8536, 0.0, 0.75, 1.0, 0.8536, 0.0, 0.8536, 1.0, 0.6294, 1.0, 0.6294, 0.0, 0.75, 0.0, 0.6294, 1.0, 0.75, 0.0, 0.75, 1.0, 0.5, 1.0, 0.5, 0.0, 0.6294, 0.0, 0.5, 1.0, 0.6294, 0.0, 0.6294, 1.0, 0.3706, 1.0, 0.3706, 0.0, 0.5, 0.0, 0.3706, 1.0, 0.5, 0.0, 0.5, 1.0, 0.25, 1.0, 0.25, 0.0, 0.3706, 0.0, 0.25, 1.0, 0.3706, 0.0, 0.3706, 1.0, 0.1464, 1.0, 0.1464, 0.0, 0.25, 0.0, 0.1464, 1.0, 0.25, 0.0, 0.25, 1.0, 0.06699, 1.0, 0.06699, 0.0, 0.1464, 0.0, 0.06699, 1.0, 0.1464, 0.0, 0.1464, 1.0, 0.01704, 1.0, 0.01704, 0.0, 0.06699, 0.0, 0.01704, 1.0, 0.06699, 0.0, 0.06699, 1.0, 0.0, 1.0, 0.0, 0.0, 0.01704, 0.0, 0.0, 1.0, 0.01704, 0.0, 0.01704, 1.0, 1.0, 1.0, 1.0, 0.0, 0.0, 0.0, 1.0, 1.0, 0.0, 0.0, 0.0, 1.0, 0.7449, 0.1875, 0.7449, 0.0, 0.0, 0.0, 0.9253, 0.279, 0.8724, 0.2294, 0.8109, 0.1981, 0.7449, 0.8125, 0.0, 0.0, 0.0, 1.0, 0.7449, 0.8125, 0.7449, 0.1875, 0.0, 0.0, 0.9253, 0.721, 0.7449, 0.8125, 0.8109, 0.8019, 0.9253, 0.721, 0.8109, 0.8019, 0.8724, 0.7706, 0.9253, 0.721, 0.9658, 0.6562, 0.9913, 0.5809, 0.9253, 0.721, 0.9913, 0.5809, 1.0, 0.5, 0.9253, 0.721, 1.0, 0.5, 0.9913, 0.4191, 0.9253, 0.721, 0.9913, 0.4191, 0.9658, 0.3438, 0.9253, 0.721, 0.9658, 0.3438, 0.9253, 0.279, 0.9253, 0.721, 0.8109, 0.1981, 0.7449, 0.1875, 0.9253, 0.721, 0.7449, 0.1875, 0.7449, 0.8125, 0.9253, 0.721, 0.9253, 0.279, 0.8109, 0.1981, 0.7449, 1.0, 0.7449, 0.8125, 0.0, 1.0])
me_shape_9_indexedfaceset.materials.append(mat_metal_pins)
me_shape_9_indexedfaceset.materials.append(mat_white_markings)
me_shape_9_indexedfaceset.materials.append(mat_plastic_chip_detailed)
me_shape_9_indexedfaceset.update()

# ---- objects
ob_uson_10_2_5x1mm_p0_5mm = bpy.data.objects.new('USON-10_2.5x1mm_P0.5mm', me_shape_9_indexedfaceset)

# ---- transforms, parenting, visibility, modifiers, constraints
ob_uson_10_2_5x1mm_p0_5mm.location = (0.0, 0.0, 0.0)
ob_uson_10_2_5x1mm_p0_5mm.rotation_euler = (1.571, 0.0, -0.0)
ob_uson_10_2_5x1mm_p0_5mm.scale = (2.54, 2.54, 2.54)

# ---- collection membership
col_collection.objects.link(ob_uson_10_2_5x1mm_p0_5mm)

# ---- scene / render settings (as saved in the file)
scene.frame_start = 1; scene.frame_end = 250; scene.frame_set(1)
scene.render.engine = 'BLENDER_EEVEE_NEXT'
scene.cycles.sampling_pattern = 'TABULATED_SOBOL'
scene.cycles.use_light_tree = False
scene.view_settings.view_transform = 'Filmic'
bpy.context.view_layer.update()

# ---- added for rendering (the .blend has no active camera and no usable light): camera, sun
cam_auto = bpy.data.cameras.new('AutoCamera')
cam_auto.lens = 50.0
cam_auto.sensor_width = 36.0
cam_auto.clip_end = 1000.0
ob_auto_camera = bpy.data.objects.new('AutoCamera', cam_auto)
scene.collection.objects.link(ob_auto_camera)
ob_auto_camera.location = (2.54268, -3.05122, 2.30915)
ob_auto_camera.rotation_euler = (1.09748, -7.21219e-08, 0.694738)
scene.camera = ob_auto_camera
light_auto_sun = bpy.data.lights.new('AutoSun', 'SUN')
light_auto_sun.energy = 3.0
light_auto_sun.angle = 0.0523599
ob_auto_sun = bpy.data.objects.new('AutoSun', light_auto_sun)
scene.collection.objects.link(ob_auto_sun)
ob_auto_sun.rotation_euler = (0.872665, 0.174533, 0.523599)
bpy.context.view_layer.update()
